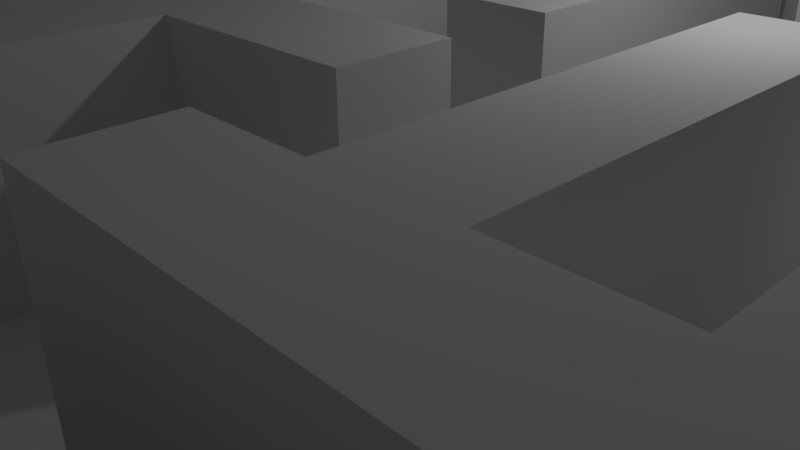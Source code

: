 # Source: Maze.blend  (saved by Blender 2.77.0; exported with 4.5.12 LTS)
import bpy
from mathutils import Matrix  # noqa: F401  (used for matrix-valued properties, if any)

bpy.ops.wm.read_factory_settings(use_empty=True)
scene = bpy.context.scene
scene.name = 'Scene'

# ---- collections
col_collection_1 = bpy.data.collections.new('Collection 1'); scene.collection.children.link(col_collection_1)

# ---- materials (node trees are filled in below, after node groups)
mat_material = bpy.data.materials.new('Material')
mat_material.alpha_threshold = 0.0
mat_material.use_transparent_shadow = False
mat_material.roughness = 0.5
mat_material.line_color = (0.0, 0.0, 0.0, 1.0)

# ---- material node trees

# ---- world
world_world = bpy.data.worlds.new('World'); scene.world = world_world
world_world.color = (0.05088, 0.05088, 0.05088)
world_world.use_sun_shadow = False
world_world.sun_shadow_jitter_overblur = 0.0
world_world.cycles.sampling_method = 'MANUAL'

# ---- cameras
cam_camera = bpy.data.cameras.new('Camera')
cam_camera.clip_end = 100.0
cam_camera.lens = 35.0
cam_camera.sensor_width = 32.0
cam_camera.sensor_height = 18.0
cam_camera.ortho_scale = 7.314
cam_camera.dof.focus_distance = 0.0
cam_camera.dof.aperture_fstop = 128.0

# ---- lights
light_lamp = bpy.data.lights.new('Lamp', 'POINT')
light_lamp.transmission_factor = 0.0
light_lamp.cutoff_distance = 30.0
light_lamp.energy = 100.0
light_lamp.shadow_buffer_clip_start = 1.001
light_lamp.shadow_soft_size = 0.1
light_lamp.shadow_maximum_resolution = 0.006
light_lamp.use_absolute_resolution = True

# ---- meshes
me_cube = bpy.data.meshes.new('Cube')
me_cube.from_pydata([(1.0, 1.0, -1.0), (1.0, -1.0, -1.0), (-1.0, -1.0, -1.0), (-1.0, 1.0, -1.0), (1.0, 1.0, 1.0), (1.0, -1.0, 1.0), (-1.0, -1.0, 1.0), (-1.0, 1.0, 1.0), (1.0, -5.96e-08, -1.0), (1.788e-07, 1.0, -1.0), (1.0, 1.0, 0.0), (0.0, -1.0, -1.0), (1.0, -1.0, 0.0), (-1.0, 2.98e-07, -1.0), (-1.0, -1.0, 0.0), (-1.0, 1.0, 0.0), (1.0, -5.364e-07, 1.0), (2.384e-07, 1.0, 1.0), (-5.364e-07, -1.0, 1.0), (-1.0, 1.788e-07, 1.0), (2.384e-07, 1.0, 0.0), (-1.0, 2.384e-07, 0.0), (-2.98e-07, -1.0, 0.0), (1.0, -2.98e-07, 0.0), (-1.49e-07, -1.788e-07, 1.0), (5.96e-08, 1.192e-07, -1.0), (1.0, -0.5, -1.0), (-0.5, 1.0, -1.0), (1.0, 1.0, 0.5), (-0.5, -1.0, -1.0), (1.0, -1.0, 0.5), (-1.0, 0.5, -1.0), (-1.0, -1.0, 0.5), (-1.0, 1.0, 0.5), (1.0, -0.5, 1.0), (-0.5, 1.0, 1.0), (-0.5, -1.0, 1.0), (-1.0, 0.5, 1.0), (1.0, 0.5, -1.0), (0.5, 1.0, -1.0), (1.0, 1.0, -0.5), (0.5, -1.0, -1.0), (1.0, -1.0, -0.5), (-1.0, -0.5, -1.0), (-1.0, -1.0, -0.5), (-1.0, 1.0, -0.5), (1.0, 0.5, 1.0), (0.5, 1.0, 1.0), (0.5, -1.0, 1.0), (-1.0, -0.5, 1.0), (-0.5, 1.0, 0.0), (0.5, 1.0, 0.0), (2.384e-07, 1.0, 0.5), (2.086e-07, 1.0, -0.5), (-1.0, 0.5, 0.0), (-1.0, -0.5, 0.0), (-1.0, 2.682e-07, -0.5), (-1.0, 2.086e-07, 0.5), (-0.5, -1.0, 0.0), (0.5, -1.0, 0.0), (-1.49e-07, -1.0, -0.5), (-4.172e-07, -1.0, 0.5), (1.0, -0.5, 0.0), (1.0, 0.5, 0.0), (1.0, -1.788e-07, -0.5), (1.0, -4.172e-07, 0.5), (-3.427e-07, -0.5, 1.0), (4.47e-08, 0.5, 1.0), (0.5, -3.576e-07, 1.0), (-0.5, 0.0, 1.0), (-0.5, 2.086e-07, -1.0), (0.5, 2.98e-08, -1.0), (1.192e-07, 0.5, -1.0), (2.98e-08, -0.5, -1.0), (0.5, -0.5, -1.0), (0.5, 0.5, -1.0), (-0.5, 0.5, -1.0), (-0.5, 0.5, 1.0), (0.5, 0.5, 1.0), (0.5, -0.5, 1.0), (1.0, 0.5, 0.5), (1.0, 0.5, -0.5), (1.0, -0.5, -0.5), (0.5, -1.0, 0.5), (0.5, -1.0, -0.5), (-0.5, -1.0, -0.5), (-1.0, -0.5, 0.5), (-1.0, -0.5, -0.5), (-1.0, 0.5, -0.5), (0.5, 1.0, -0.5), (0.5, 1.0, 0.5), (-0.5, 1.0, 0.5), (-0.5, 1.0, -0.5), (-1.0, 0.5, 0.5), (-0.5, -1.0, 0.5), (1.0, -0.5, 0.5), (-0.5, -0.5, 1.0), (-0.5, -0.5, -1.0), (1.0, -0.75, -1.0), (-0.75, 1.0, -1.0), (1.0, 1.0, 0.75), (-0.75, -1.0, -1.0), (1.0, -1.0, 0.75), (-1.0, 0.75, -1.0), (-1.0, -1.0, 0.75), (-1.0, 1.0, 0.75), (1.0, -0.75, 1.0), (-0.75, 1.0, 1.0), (-0.75, -1.0, 1.0), (-1.0, 0.75, 1.0), (1.0, 0.25, -1.0), (0.25, 1.0, -1.0), (1.0, 1.0, -0.25), (0.25, -1.0, -1.0), (1.0, -1.0, -0.25), (-1.0, -0.25, -1.0), (-1.0, -1.0, -0.25), (-1.0, 1.0, -0.25), (1.0, 0.25, 1.0), (0.25, 1.0, 1.0), (0.25, -1.0, 1.0), (-1.0, -0.25, 1.0), (-0.75, 1.0, 0.0), (0.25, 1.0, 0.0), (2.384e-07, 1.0, 0.75), (2.235e-07, 1.0, -0.25), (-1.0, 0.75, 0.0), (-1.0, -0.25, 0.0), (-1.0, 2.831e-07, -0.75), (-1.0, 2.235e-07, 0.25), (-0.75, -1.0, 0.0), (0.25, -1.0, 0.0), (-7.451e-08, -1.0, -0.75), (-3.576e-07, -1.0, 0.25), (1.0, -0.75, 0.0), (1.0, 0.25, 0.0), (1.0, -1.192e-07, -0.75), (1.0, -3.576e-07, 0.25), (-4.396e-07, -0.75, 1.0), (-5.215e-08, 0.25, 1.0), (0.75, -4.47e-07, 1.0), (-0.25, -8.941e-08, 1.0), (-0.75, 2.533e-07, -1.0), (0.25, 7.451e-08, -1.0), (1.49e-07, 0.75, -1.0), (4.47e-08, -0.25, -1.0), (1.0, -0.25, -1.0), (-0.25, 1.0, -1.0), (1.0, 1.0, 0.25), (-0.25, -1.0, -1.0), (1.0, -1.0, 0.25), (-1.0, 0.25, -1.0), (-1.0, -1.0, 0.25), (-1.0, 1.0, 0.25), (1.0, -0.25, 1.0), (-0.25, 1.0, 1.0), (-0.25, -1.0, 1.0), (-1.0, 0.25, 1.0), (1.0, 0.75, -1.0), (0.75, 1.0, -1.0), (1.0, 1.0, -0.75), (0.75, -1.0, -1.0), (1.0, -1.0, -0.75), (-1.0, -0.75, -1.0), (-1.0, -1.0, -0.75), (-1.0, 1.0, -0.75), (1.0, 0.75, 1.0), (0.75, 1.0, 1.0), (0.75, -1.0, 1.0), (-1.0, -0.75, 1.0), (-0.25, 1.0, 0.0), (0.75, 1.0, 0.0), (2.384e-07, 1.0, 0.25), (1.937e-07, 1.0, -0.75), (-1.0, 0.25, 0.0), (-1.0, -0.75, 0.0), (-1.0, 2.533e-07, -0.25), (-1.0, 1.937e-07, 0.75), (-0.25, -1.0, 0.0), (0.75, -1.0, 0.0), (-2.235e-07, -1.0, -0.25), (-4.768e-07, -1.0, 0.75), (1.0, -0.25, 0.0), (1.0, 0.75, 0.0), (1.0, -2.384e-07, -0.25), (1.0, -4.768e-07, 0.75), (-2.459e-07, -0.25, 1.0), (1.416e-07, 0.75, 1.0), (0.25, -2.682e-07, 1.0), (-0.75, 8.941e-08, 1.0), (-0.25, 1.639e-07, -1.0), (0.75, -1.49e-08, -1.0), (8.941e-08, 0.25, -1.0), (1.49e-08, -0.75, -1.0), (0.25, -0.5, -1.0), (0.75, -0.5, -1.0), (0.5, -0.25, -1.0), (0.5, -0.75, -1.0), (0.25, 0.5, -1.0), (0.75, 0.5, -1.0), (0.5, 0.75, -1.0), (0.5, 0.25, -1.0), (-0.75, 0.5, -1.0), (-0.25, 0.5, -1.0), (-0.5, 0.75, -1.0), (-0.5, 0.25, -1.0), (-0.5, 0.25, 1.0), (-0.5, 0.75, 1.0), (-0.25, 0.5, 1.0), (-0.75, 0.5, 1.0), (0.5, 0.25, 1.0), (0.5, 0.75, 1.0), (0.75, 0.5, 1.0), (0.25, 0.5, 1.0), (0.5, -0.75, 1.0), (0.5, -0.25, 1.0), (0.75, -0.5, 1.0), (0.25, -0.5, 1.0), (1.0, 0.25, 0.5), (1.0, 0.75, 0.5), (1.0, 0.5, 0.25), (1.0, 0.5, 0.75), (1.0, 0.25, -0.5), (1.0, 0.75, -0.5), (1.0, 0.5, -0.75), (1.0, 0.5, -0.25), (1.0, -0.75, -0.5), (1.0, -0.25, -0.5), (1.0, -0.5, -0.75), (1.0, -0.5, -0.25), (0.25, -1.0, 0.5), (0.75, -1.0, 0.5), (0.5, -1.0, 0.25), (0.5, -1.0, 0.75), (0.25, -1.0, -0.5), (0.75, -1.0, -0.5), (0.5, -1.0, -0.75), (0.5, -1.0, -0.25), (-0.75, -1.0, -0.5), (-0.25, -1.0, -0.5), (-0.5, -1.0, -0.75), (-0.5, -1.0, -0.25), (-1.0, -0.25, 0.5), (-1.0, -0.75, 0.5), (-1.0, -0.5, 0.25), (-1.0, -0.5, 0.75), (-1.0, -0.25, -0.5), (-1.0, -0.75, -0.5), (-1.0, -0.5, -0.75), (-1.0, -0.5, -0.25), (-1.0, 0.75, -0.5), (-1.0, 0.25, -0.5), (-1.0, 0.5, -0.75), (-1.0, 0.5, -0.25), (0.25, 1.0, -0.5), (0.75, 1.0, -0.5), (0.5, 1.0, -0.25), (0.5, 1.0, -0.75), (0.25, 1.0, 0.5), (0.75, 1.0, 0.5), (0.5, 1.0, 0.75), (0.5, 1.0, 0.25), (-0.75, 1.0, 0.5), (-0.25, 1.0, 0.5), (-0.5, 1.0, 0.75), (-0.5, 1.0, 0.25), (-0.75, 1.0, -0.5), (-0.25, 1.0, -0.5), (-0.5, 1.0, -0.25), (-0.5, 1.0, -0.75), (-1.0, 0.75, 0.5), (-1.0, 0.25, 0.5), (-1.0, 0.5, 0.25), (-1.0, 0.5, 0.75), (-0.75, -1.0, 0.5), (-0.25, -1.0, 0.5), (-0.5, -1.0, 0.25), (-0.5, -1.0, 0.75), (1.0, -0.75, 0.5), (1.0, -0.25, 0.5), (1.0, -0.5, 0.25), (1.0, -0.5, 0.75), (-0.5, -0.75, 1.0), (-0.25, -0.5, 1.0), (-0.75, -0.5, 1.0), (-0.75, -0.5, -1.0), (-0.25, -0.5, -1.0), (-0.5, -0.25, -1.0), (-0.5, -0.75, -1.0), (-0.25, -0.75, -1.0), (-0.25, -0.25, -1.0), (-0.75, -0.25, -1.0), (-0.25, -0.25, 1.0), (-0.25, -0.75, 1.0), (1.0, -0.25, 0.75), (1.0, -0.25, 0.25), (1.0, -0.75, 0.25), (-0.25, -1.0, 0.75), (-0.25, -1.0, 0.25), (-0.75, -1.0, 0.25), (-1.0, 0.25, 0.75), (-1.0, 0.25, 0.25), (-1.0, 0.75, 0.25), (-0.25, 1.0, -0.75), (-0.25, 1.0, -0.25), (-0.75, 1.0, -0.25), (-0.25, 1.0, 0.25), (-0.25, 1.0, 0.75), (-0.75, 1.0, 0.75), (0.75, 1.0, 0.25), (0.75, 1.0, 0.75), (0.25, 1.0, 0.75), (0.75, 1.0, -0.75), (0.75, 1.0, -0.25), (0.25, 1.0, -0.25), (-1.0, 0.25, -0.25), (-1.0, 0.25, -0.75), (-1.0, 0.75, -0.75), (-1.0, -0.75, -0.25), (-1.0, -0.75, -0.75), (-1.0, -0.25, -0.75), (-1.0, -0.75, 0.75), (-1.0, -0.75, 0.25), (-1.0, -0.25, 0.25), (-0.25, -1.0, -0.25), (-0.25, -1.0, -0.75), (-0.75, -1.0, -0.75), (0.75, -1.0, -0.25), (0.75, -1.0, -0.75), (0.25, -1.0, -0.75), (0.75, -1.0, 0.75), (0.75, -1.0, 0.25), (0.25, -1.0, 0.25), (1.0, -0.25, -0.25), (1.0, -0.25, -0.75), (1.0, -0.75, -0.75), (1.0, 0.75, -0.25), (1.0, 0.75, -0.75), (1.0, 0.25, -0.75), (1.0, 0.75, 0.75), (1.0, 0.75, 0.25), (1.0, 0.25, 0.25), (0.25, -0.25, 1.0), (0.75, -0.25, 1.0), (0.75, -0.75, 1.0), (0.25, 0.75, 1.0), (0.75, 0.75, 1.0), (0.75, 0.25, 1.0), (-0.75, 0.75, 1.0), (-0.25, 0.75, 1.0), (-0.25, 0.25, 1.0), (-0.25, 0.25, -1.0), (-0.25, 0.75, -1.0), (-0.75, 0.75, -1.0), (0.75, 0.25, -1.0), (0.75, 0.75, -1.0), (0.25, 0.75, -1.0), (0.75, -0.75, -1.0), (0.75, -0.25, -1.0), (0.25, -0.25, -1.0), (0.25, -0.75, -1.0), (0.25, 0.25, -1.0), (-0.75, 0.25, -1.0), (-0.75, 0.25, 1.0), (0.25, 0.25, 1.0), (0.25, -0.75, 1.0), (1.0, 0.25, 0.75), (1.0, 0.25, -0.25), (1.0, -0.75, -0.25), (0.25, -1.0, 0.75), (0.25, -1.0, -0.25), (-0.75, -1.0, -0.25), (-1.0, -0.25, 0.75), (-1.0, -0.25, -0.25), (-1.0, 0.75, -0.25), (0.25, 1.0, -0.75), (0.25, 1.0, 0.25), (-0.75, 1.0, 0.25), (-0.75, 1.0, -0.75), (-1.0, 0.75, 0.75), (-0.75, -1.0, 0.75), (1.0, -0.75, 0.75), (-0.75, -0.75, 1.0), (-0.75, -0.75, -1.0), (1.0, -0.875, -1.0), (-0.875, 1.0, -1.0), (1.0, 1.0, 0.875), (-0.875, -1.0, -1.0), (1.0, -1.0, 0.875), (-1.0, 0.875, -1.0), (-1.0, -1.0, 0.875), (-1.0, 1.0, 0.875), (1.0, -0.875, 1.0), (-0.875, 1.0, 1.0), (-0.875, -1.0, 1.0), (-1.0, 0.875, 1.0), (1.0, 0.125, -1.0), (0.125, 1.0, -1.0), (1.0, 1.0, -0.125), (0.125, -1.0, -1.0), (1.0, -1.0, -0.125), (-1.0, -0.125, -1.0), (-1.0, -1.0, -0.125), (-1.0, 1.0, -0.125), (1.0, 0.125, 1.0), (0.125, 1.0, 1.0), (0.125, -1.0, 1.0), (-1.0, -0.125, 1.0), (-0.875, 1.0, 0.0), (0.125, 1.0, 0.0), (2.384e-07, 1.0, 0.875), (2.31e-07, 1.0, -0.125), (-1.0, 0.875, 0.0), (-1.0, -0.125, 0.0), (-1.0, 2.906e-07, -0.875), (-1.0, 2.31e-07, 0.125), (-0.875, -1.0, 0.0), (0.125, -1.0, 0.0), (-3.725e-08, -1.0, -0.875), (-3.278e-07, -1.0, 0.125), (1.0, -0.875, 0.0), (1.0, 0.125, 0.0), (1.0, -8.941e-08, -0.875), (1.0, -3.278e-07, 0.125), (-4.88e-07, -0.875, 1.0), (-1.006e-07, 0.125, 1.0), (0.875, -4.917e-07, 1.0), (-0.125, -1.341e-07, 1.0), (-0.875, 2.757e-07, -1.0), (0.125, 9.686e-08, -1.0), (1.639e-07, 0.875, -1.0), (5.215e-08, -0.125, -1.0), (1.0, -0.375, -1.0), (-0.375, 1.0, -1.0), (1.0, 1.0, 0.375), (-0.375, -1.0, -1.0), (1.0, -1.0, 0.375), (-1.0, 0.375, -1.0), (-1.0, -1.0, 0.375), (-1.0, 1.0, 0.375), (1.0, -0.375, 1.0), (-0.375, 1.0, 1.0), (-0.375, -1.0, 1.0), (-1.0, 0.375, 1.0), (1.0, 0.625, -1.0), (0.625, 1.0, -1.0), (1.0, 1.0, -0.625), (0.625, -1.0, -1.0), (1.0, -1.0, -0.625), (-1.0, -0.625, -1.0), (-1.0, -1.0, -0.625), (-1.0, 1.0, -0.625), (1.0, 0.625, 1.0), (0.625, 1.0, 1.0), (0.625, -1.0, 1.0), (-1.0, -0.625, 1.0), (-0.375, 1.0, 0.0), (0.625, 1.0, 0.0), (2.384e-07, 1.0, 0.375), (2.012e-07, 1.0, -0.625), (-1.0, 0.375, 0.0), (-1.0, -0.625, 0.0), (-1.0, 2.608e-07, -0.375), (-1.0, 2.012e-07, 0.625), (-0.375, -1.0, 0.0), (0.625, -1.0, 0.0), (-1.863e-07, -1.0, -0.375), (-4.47e-07, -1.0, 0.625), (1.0, -0.375, 0.0), (1.0, 0.625, 0.0), (1.0, -2.086e-07, -0.375), (1.0, -4.47e-07, 0.625), (-2.943e-07, -0.375, 1.0), (9.313e-08, 0.625, 1.0), (0.375, -3.129e-07, 1.0), (-0.625, 4.47e-08, 1.0), (-0.375, 1.863e-07, -1.0), (0.625, 7.451e-09, -1.0), (1.043e-07, 0.375, -1.0), (2.235e-08, -0.625, -1.0), (0.125, -0.5, -1.0), (0.625, -0.5, -1.0), (0.5, -0.125, -1.0), (0.5, -0.625, -1.0), (0.125, 0.5, -1.0), (0.625, 0.5, -1.0), (0.5, 0.875, -1.0), (0.5, 0.375, -1.0), (-0.875, 0.5, -1.0), (-0.375, 0.5, -1.0), (-0.5, 0.875, -1.0), (-0.5, 0.375, -1.0), (-0.5, 0.125, 1.0), (-0.5, 0.625, 1.0), (-0.125, 0.5, 1.0), (-0.625, 0.5, 1.0), (0.5, 0.125, 1.0), (0.5, 0.625, 1.0), (0.875, 0.5, 1.0), (0.375, 0.5, 1.0), (0.5, -0.875, 1.0), (0.5, -0.375, 1.0), (0.875, -0.5, 1.0), (0.375, -0.5, 1.0), (1.0, 0.125, 0.5), (1.0, 0.625, 0.5), (1.0, 0.5, 0.125), (1.0, 0.5, 0.625), (1.0, 0.125, -0.5), (1.0, 0.625, -0.5), (1.0, 0.5, -0.875), (1.0, 0.5, -0.375), (1.0, -0.875, -0.5), (1.0, -0.375, -0.5), (1.0, -0.5, -0.875), (1.0, -0.5, -0.375), (0.125, -1.0, 0.5), (0.625, -1.0, 0.5), (0.5, -1.0, 0.125), (0.5, -1.0, 0.625), (0.125, -1.0, -0.5), (0.625, -1.0, -0.5), (0.5, -1.0, -0.875), (0.5, -1.0, -0.375), (-0.875, -1.0, -0.5), (-0.375, -1.0, -0.5), (-0.5, -1.0, -0.875), (-0.5, -1.0, -0.375), (-1.0, -0.125, 0.5), (-1.0, -0.625, 0.5), (-1.0, -0.5, 0.125), (-1.0, -0.5, 0.625), (-1.0, -0.125, -0.5), (-1.0, -0.625, -0.5), (-1.0, -0.5, -0.875), (-1.0, -0.5, -0.375), (-1.0, 0.875, -0.5), (-1.0, 0.375, -0.5), (-1.0, 0.5, -0.875), (-1.0, 0.5, -0.375), (0.125, 1.0, -0.5), (0.625, 1.0, -0.5), (0.5, 1.0, -0.125), (0.5, 1.0, -0.625), (0.125, 1.0, 0.5), (0.625, 1.0, 0.5), (0.5, 1.0, 0.875), (0.5, 1.0, 0.375), (-0.875, 1.0, 0.5), (-0.375, 1.0, 0.5), (-0.5, 1.0, 0.875), (-0.5, 1.0, 0.375), (-0.875, 1.0, -0.5), (-0.375, 1.0, -0.5), (-0.5, 1.0, -0.125), (-0.5, 1.0, -0.625), (-1.0, 0.875, 0.5), (-1.0, 0.375, 0.5), (-1.0, 0.5, 0.125), (-1.0, 0.5, 0.625), (-0.875, -1.0, 0.5), (-0.375, -1.0, 0.5), (-0.5, -1.0, 0.125), (-0.5, -1.0, 0.625), (1.0, -0.875, 0.5), (1.0, -0.375, 0.5), (1.0, -0.5, 0.125), (1.0, -0.5, 0.625), (-0.5, -0.875, 1.0), (-0.5, -0.375, 1.0), (-0.125, -0.5, 1.0), (-0.625, -0.5, 1.0), (-0.875, -0.5, -1.0), (-0.375, -0.5, -1.0), (-0.5, -0.125, -1.0), (-0.5, -0.625, -1.0), (1.0, -0.625, -1.0), (-0.625, 1.0, -1.0), (1.0, 1.0, 0.625), (-0.625, -1.0, -1.0), (1.0, -1.0, 0.625), (-1.0, 0.625, -1.0), (-1.0, -1.0, 0.625), (-1.0, 1.0, 0.625), (1.0, -0.625, 1.0), (-0.625, 1.0, 1.0), (-0.625, -1.0, 1.0), (-1.0, 0.625, 1.0), (1.0, 0.375, -1.0), (0.375, 1.0, -1.0), (1.0, 1.0, -0.375), (0.375, -1.0, -1.0), (1.0, -1.0, -0.375), (-1.0, -0.375, -1.0), (-1.0, -1.0, -0.375), (-1.0, 1.0, -0.375), (1.0, 0.375, 1.0), (0.375, 1.0, 1.0), (0.375, -1.0, 1.0), (-1.0, -0.375, 1.0), (-0.625, 1.0, 0.0), (0.375, 1.0, 0.0), (2.384e-07, 1.0, 0.625), (2.161e-07, 1.0, -0.375), (-1.0, 0.625, 0.0), (-1.0, -0.375, 0.0), (-1.0, 2.757e-07, -0.625), (-1.0, 2.161e-07, 0.375), (-0.625, -1.0, 0.0), (0.375, -1.0, 0.0), (-1.118e-07, -1.0, -0.625), (-3.874e-07, -1.0, 0.375), (1.0, -0.625, 0.0), (1.0, 0.375, 0.0), (1.0, -1.49e-07, -0.625), (1.0, -3.874e-07, 0.375), (-3.912e-07, -0.625, 1.0), (-3.725e-09, 0.375, 1.0), (0.625, -4.023e-07, 1.0), (-0.375, -4.47e-08, 1.0), (-0.625, 2.31e-07, -1.0), (0.375, 5.215e-08, -1.0), (1.341e-07, 0.625, -1.0), (3.725e-08, -0.375, -1.0), (1.0, -0.125, -1.0), (-0.125, 1.0, -1.0), (1.0, 1.0, 0.125), (-0.125, -1.0, -1.0), (1.0, -1.0, 0.125), (-1.0, 0.125, -1.0), (-1.0, -1.0, 0.125), (-1.0, 1.0, 0.125), (1.0, -0.125, 1.0), (-0.125, 1.0, 1.0), (-0.125, -1.0, 1.0), (-1.0, 0.125, 1.0), (1.0, 0.875, -1.0), (0.875, 1.0, -1.0), (1.0, 1.0, -0.875), (0.875, -1.0, -1.0), (1.0, -1.0, -0.875), (-1.0, -0.875, -1.0), (-1.0, -1.0, -0.875), (-1.0, 1.0, -0.875), (1.0, 0.875, 1.0), (0.875, 1.0, 1.0), (0.875, -1.0, 1.0), (-1.0, -0.875, 1.0), (-0.125, 1.0, 0.0), (0.875, 1.0, 0.0), (2.384e-07, 1.0, 0.125), (1.863e-07, 1.0, -0.875), (-1.0, 0.125, 0.0), (-1.0, -0.875, 0.0), (-1.0, 2.459e-07, -0.125), (-1.0, 1.863e-07, 0.875), (-0.125, -1.0, 0.0), (0.875, -1.0, 0.0), (-2.608e-07, -1.0, -0.125), (-5.066e-07, -1.0, 0.875), (1.0, -0.125, 0.0), (1.0, 0.875, 0.0), (1.0, -2.682e-07, -0.125), (1.0, -5.066e-07, 0.875), (-1.974e-07, -0.125, 1.0), (1.9e-07, 0.875, 1.0), (0.125, -2.235e-07, 1.0), (-0.125, 1.416e-07, -1.0), (0.875, -3.725e-08, -1.0), (7.451e-08, 0.125, -1.0), (7.451e-09, -0.875, -1.0), (0.375, -0.5, -1.0), (0.875, -0.5, -1.0), (0.5, -0.375, -1.0), (0.5, -0.875, -1.0), (0.375, 0.5, -1.0), (0.875, 0.5, -1.0), (0.5, 0.625, -1.0), (0.5, 0.125, -1.0), (-0.625, 0.5, -1.0), (-0.125, 0.5, -1.0), (-0.5, 0.625, -1.0), (-0.5, 0.125, -1.0), (-0.5, 0.375, 1.0), (-0.5, 0.875, 1.0), (-0.375, 0.5, 1.0), (-0.875, 0.5, 1.0), (0.5, 0.375, 1.0), (0.5, 0.875, 1.0), (0.625, 0.5, 1.0), (0.125, 0.5, 1.0), (0.5, -0.625, 1.0), (0.5, -0.125, 1.0), (0.625, -0.5, 1.0), (0.125, -0.5, 1.0), (1.0, 0.375, 0.5), (1.0, 0.875, 0.5), (1.0, 0.5, 0.375), (1.0, 0.5, 0.875), (1.0, 0.375, -0.5), (1.0, 0.875, -0.5), (1.0, 0.5, -0.625), (1.0, 0.5, -0.125), (1.0, -0.625, -0.5), (1.0, -0.125, -0.5), (1.0, -0.5, -0.625), (1.0, -0.5, -0.125), (0.375, -1.0, 0.5), (0.875, -1.0, 0.5), (0.5, -1.0, 0.375), (0.5, -1.0, 0.875), (0.375, -1.0, -0.5), (0.875, -1.0, -0.5), (0.5, -1.0, -0.625), (0.5, -1.0, -0.125), (-0.625, -1.0, -0.5), (-0.125, -1.0, -0.5), (-0.5, -1.0, -0.625), (-0.5, -1.0, -0.125), (-1.0, -0.375, 0.5), (-1.0, -0.875, 0.5), (-1.0, -0.5, 0.375), (-1.0, -0.5, 0.875), (-1.0, -0.375, -0.5), (-1.0, -0.875, -0.5), (-1.0, -0.5, -0.625), (-1.0, -0.5, -0.125), (-1.0, 0.625, -0.5), (-1.0, 0.125, -0.5), (-1.0, 0.5, -0.625), (-1.0, 0.5, -0.125), (0.375, 1.0, -0.5), (0.875, 1.0, -0.5), (0.5, 1.0, -0.375), (0.5, 1.0, -0.875), (0.375, 1.0, 0.5), (0.875, 1.0, 0.5), (0.5, 1.0, 0.625), (0.5, 1.0, 0.125), (-0.625, 1.0, 0.5), (-0.125, 1.0, 0.5), (-0.5, 1.0, 0.625), (-0.5, 1.0, 0.125), (-0.625, 1.0, -0.5), (-0.125, 1.0, -0.5), (-0.5, 1.0, -0.375), (-0.5, 1.0, -0.875), (-1.0, 0.625, 0.5), (-1.0, 0.125, 0.5), (-1.0, 0.5, 0.375), (-1.0, 0.5, 0.875), (-0.625, -1.0, 0.5), (-0.125, -1.0, 0.5), (-0.5, -1.0, 0.375), (-0.5, -1.0, 0.875), (1.0, -0.625, 0.5), (1.0, -0.125, 0.5), (1.0, -0.5, 0.375), (1.0, -0.5, 0.875), (-0.5, -0.625, 1.0), (-0.5, -0.125, 1.0), (-0.375, -0.5, 1.0), (-0.875, -0.5, 1.0), (-0.625, -0.5, -1.0), (-0.125, -0.5, -1.0), (-0.5, -0.375, -1.0), (-0.5, -0.875, -1.0), (-0.375, -0.75, -1.0), (-0.125, -0.75, -1.0), (-0.25, -0.625, -1.0), (-0.25, -0.875, -1.0), (-0.375, -0.25, -1.0), (-0.125, -0.25, -1.0), (-0.25, -0.125, -1.0), (-0.25, -0.375, -1.0), (-0.875, -0.25, -1.0), (-0.625, -0.25, -1.0), (-0.75, -0.125, -1.0), (-0.75, -0.375, -1.0), (-0.75, -0.375, 1.0), (-0.75, -0.125, 1.0), (-0.25, -0.375, 1.0), (-0.25, -0.125, 1.0), (-0.125, -0.25, 1.0), (-0.25, -0.875, 1.0), (-0.25, -0.625, 1.0), (-0.125, -0.75, 1.0), (-0.375, -0.75, 1.0), (1.0, -0.375, 0.75), (1.0, -0.125, 0.75), (1.0, -0.25, 0.625), (1.0, -0.25, 0.875), (1.0, -0.375, 0.25), (1.0, -0.125, 0.25), (1.0, -0.25, 0.125), (1.0, -0.25, 0.375), (1.0, -0.875, 0.25), (1.0, -0.625, 0.25), (1.0, -0.75, 0.125), (1.0, -0.75, 0.375), (-0.375, -1.0, 0.75), (-0.125, -1.0, 0.75), (-0.25, -1.0, 0.625), (-0.25, -1.0, 0.875), (-0.375, -1.0, 0.25), (-0.125, -1.0, 0.25), (-0.25, -1.0, 0.125), (-0.25, -1.0, 0.375), (-0.875, -1.0, 0.25), (-0.625, -1.0, 0.25), (-0.75, -1.0, 0.125), (-0.75, -1.0, 0.375), (-1.0, 0.375, 0.75), (-1.0, 0.125, 0.75), (-1.0, 0.25, 0.625), (-1.0, 0.25, 0.875), (-1.0, 0.375, 0.25), (-1.0, 0.125, 0.25), (-1.0, 0.25, 0.125), (-1.0, 0.25, 0.375), (-1.0, 0.875, 0.25), (-1.0, 0.625, 0.25), (-1.0, 0.75, 0.125), (-1.0, 0.75, 0.375), (-0.375, 1.0, -0.75), (-0.125, 1.0, -0.75), (-0.25, 1.0, -0.625), (-0.25, 1.0, -0.875), (-0.375, 1.0, -0.25), (-0.125, 1.0, -0.25), (-0.25, 1.0, -0.125), (-0.25, 1.0, -0.375), (-0.875, 1.0, -0.25), (-0.625, 1.0, -0.25), (-0.75, 1.0, -0.125), (-0.75, 1.0, -0.375), (-0.375, 1.0, 0.25), (-0.125, 1.0, 0.25), (-0.25, 1.0, 0.375), (-0.25, 1.0, 0.125), (-0.375, 1.0, 0.75), (-0.125, 1.0, 0.75), (-0.25, 1.0, 0.875), (-0.25, 1.0, 0.625), (-0.875, 1.0, 0.75), (-0.625, 1.0, 0.75), (-0.75, 1.0, 0.875), (-0.75, 1.0, 0.625), (0.625, 1.0, 0.25), (0.875, 1.0, 0.25), (0.75, 1.0, 0.375), (0.75, 1.0, 0.125), (0.625, 1.0, 0.75), (0.875, 1.0, 0.75), (0.75, 1.0, 0.875), (0.75, 1.0, 0.625), (0.125, 1.0, 0.75), (0.375, 1.0, 0.75), (0.25, 1.0, 0.875), (0.25, 1.0, 0.625), (0.625, 1.0, -0.75), (0.875, 1.0, -0.75), (0.75, 1.0, -0.625), (0.75, 1.0, -0.875), (0.625, 1.0, -0.25), (0.875, 1.0, -0.25), (0.75, 1.0, -0.125), (0.75, 1.0, -0.375), (0.125, 1.0, -0.25), (0.375, 1.0, -0.25), (0.25, 1.0, -0.125), (0.25, 1.0, -0.375), (-1.0, 0.375, -0.25), (-1.0, 0.125, -0.25), (-1.0, 0.25, -0.375), (-1.0, 0.25, -0.125), (-1.0, 0.375, -0.75), (-1.0, 0.125, -0.75), (-1.0, 0.25, -0.875), (-1.0, 0.25, -0.625), (-1.0, 0.875, -0.75), (-1.0, 0.625, -0.75), (-1.0, 0.75, -0.875), (-1.0, 0.75, -0.625), (-1.0, -0.625, -0.25), (-1.0, -0.875, -0.25), (-1.0, -0.75, -0.375), (-1.0, -0.75, -0.125), (-1.0, -0.625, -0.75), (-1.0, -0.875, -0.75), (-1.0, -0.75, -0.875), (-1.0, -0.75, -0.625), (-1.0, -0.125, -0.75), (-1.0, -0.375, -0.75), (-1.0, -0.25, -0.875), (-1.0, -0.25, -0.625), (-1.0, -0.625, 0.75), (-1.0, -0.875, 0.75), (-1.0, -0.75, 0.625), (-1.0, -0.75, 0.875), (-1.0, -0.625, 0.25), (-1.0, -0.875, 0.25), (-1.0, -0.75, 0.125), (-1.0, -0.75, 0.375), (-1.0, -0.125, 0.25), (-1.0, -0.375, 0.25), (-1.0, -0.25, 0.125), (-1.0, -0.25, 0.375), (-0.375, -1.0, -0.25), (-0.125, -1.0, -0.25), (-0.25, -1.0, -0.375), (-0.25, -1.0, -0.125), (-0.375, -1.0, -0.75), (-0.125, -1.0, -0.75), (-0.25, -1.0, -0.875), (-0.25, -1.0, -0.625), (-0.875, -1.0, -0.75), (-0.625, -1.0, -0.75), (-0.75, -1.0, -0.875), (-0.75, -1.0, -0.625), (0.625, -1.0, -0.25), (0.875, -1.0, -0.25), (0.75, -1.0, -0.375), (0.75, -1.0, -0.125), (0.625, -1.0, -0.75), (0.875, -1.0, -0.75), (0.75, -1.0, -0.875), (0.75, -1.0, -0.625), (0.125, -1.0, -0.75), (0.375, -1.0, -0.75), (0.25, -1.0, -0.875), (0.25, -1.0, -0.625), (0.625, -1.0, 0.75), (0.875, -1.0, 0.75), (0.75, -1.0, 0.625), (0.75, -1.0, 0.875), (0.625, -1.0, 0.25), (0.875, -1.0, 0.25), (0.75, -1.0, 0.125), (0.75, -1.0, 0.375), (0.125, -1.0, 0.25), (0.375, -1.0, 0.25), (0.25, -1.0, 0.125), (0.25, -1.0, 0.375), (1.0, -0.375, -0.25), (1.0, -0.125, -0.25), (1.0, -0.25, -0.375), (1.0, -0.25, -0.125), (1.0, -0.375, -0.75), (1.0, -0.125, -0.75), (1.0, -0.25, -0.875), (1.0, -0.25, -0.625), (1.0, -0.875, -0.75), (1.0, -0.625, -0.75), (1.0, -0.75, -0.875), (1.0, -0.75, -0.625), (1.0, 0.625, -0.25), (1.0, 0.875, -0.25), (1.0, 0.75, -0.375), (1.0, 0.75, -0.125), (1.0, 0.625, -0.75), (1.0, 0.875, -0.75), (1.0, 0.75, -0.875), (1.0, 0.75, -0.625), (1.0, 0.125, -0.75), (1.0, 0.375, -0.75), (1.0, 0.25, -0.875), (1.0, 0.25, -0.625), (1.0, 0.625, 0.75), (1.0, 0.875, 0.75), (1.0, 0.75, 0.625), (1.0, 0.75, 0.875), (1.0, 0.625, 0.25), (1.0, 0.875, 0.25), (1.0, 0.75, 0.125), (1.0, 0.75, 0.375), (1.0, 0.125, 0.25), (1.0, 0.375, 0.25), (1.0, 0.25, 0.125), (1.0, 0.25, 0.375), (0.25, -0.375, 1.0), (0.25, -0.125, 1.0), (0.375, -0.25, 1.0), (0.125, -0.25, 1.0), (0.75, -0.375, 1.0), (0.75, -0.125, 1.0), (0.875, -0.25, 1.0), (0.625, -0.25, 1.0), (0.75, -0.875, 1.0), (0.75, -0.625, 1.0), (0.875, -0.75, 1.0), (0.625, -0.75, 1.0), (0.25, 0.625, 1.0), (0.25, 0.875, 1.0), (0.375, 0.75, 1.0), (0.125, 0.75, 1.0), (0.75, 0.625, 1.0), (0.75, 0.875, 1.0), (0.875, 0.75, 1.0), (0.625, 0.75, 1.0), (0.75, 0.125, 1.0), (0.75, 0.375, 1.0), (0.875, 0.25, 1.0), (0.625, 0.25, 1.0), (-0.75, 0.625, 1.0), (-0.75, 0.875, 1.0), (-0.625, 0.75, 1.0), (-0.875, 0.75, 1.0), (-0.25, 0.625, 1.0), (-0.25, 0.875, 1.0), (-0.125, 0.75, 1.0), (-0.375, 0.75, 1.0), (-0.25, 0.125, 1.0), (-0.25, 0.375, 1.0), (-0.125, 0.25, 1.0), (-0.375, 0.25, 1.0), (-0.375, 0.25, -1.0), (-0.125, 0.25, -1.0), (-0.25, 0.375, -1.0), (-0.25, 0.125, -1.0), (-0.375, 0.75, -1.0), (-0.125, 0.75, -1.0), (-0.25, 0.875, -1.0), (-0.25, 0.625, -1.0), (-0.875, 0.75, -1.0), (-0.625, 0.75, -1.0), (-0.75, 0.875, -1.0), (-0.75, 0.625, -1.0), (0.625, 0.25, -1.0), (0.875, 0.25, -1.0), (0.75, 0.375, -1.0), (0.75, 0.125, -1.0), (0.625, 0.75, -1.0), (0.875, 0.75, -1.0), (0.75, 0.875, -1.0), (0.75, 0.625, -1.0), (0.125, 0.75, -1.0), (0.375, 0.75, -1.0), (0.25, 0.875, -1.0), (0.25, 0.625, -1.0), (0.625, -0.75, -1.0), (0.875, -0.75, -1.0), (0.75, -0.625, -1.0), (0.75, -0.875, -1.0), (0.625, -0.25, -1.0), (0.875, -0.25, -1.0), (0.75, -0.125, -1.0), (0.75, -0.375, -1.0), (0.125, -0.25, -1.0), (0.375, -0.25, -1.0), (0.25, -0.125, -1.0), (0.25, -0.375, -1.0), (0.125, -0.75, -1.0), (0.375, -0.75, -1.0), (0.25, -0.625, -1.0), (0.25, -0.875, -1.0), (0.125, 0.25, -1.0), (0.375, 0.25, -1.0), (0.25, 0.375, -1.0), (0.25, 0.125, -1.0), (-0.875, 0.25, -1.0), (-0.625, 0.25, -1.0), (-0.75, 0.375, -1.0), (-0.75, 0.125, -1.0), (-0.75, 0.125, 1.0), (-0.75, 0.375, 1.0), (-0.625, 0.25, 1.0), (-0.875, 0.25, 1.0), (0.25, 0.125, 1.0), (0.25, 0.375, 1.0), (0.375, 0.25, 1.0), (0.125, 0.25, 1.0), (0.25, -0.875, 1.0), (0.25, -0.625, 1.0), (0.375, -0.75, 1.0), (0.125, -0.75, 1.0), (1.0, 0.125, 0.75), (1.0, 0.375, 0.75), (1.0, 0.25, 0.625), (1.0, 0.25, 0.875), (1.0, 0.125, -0.25), (1.0, 0.375, -0.25), (1.0, 0.25, -0.375), (1.0, 0.25, -0.125), (1.0, -0.875, -0.25), (1.0, -0.625, -0.25), (1.0, -0.75, -0.375), (1.0, -0.75, -0.125), (0.125, -1.0, 0.75), (0.375, -1.0, 0.75), (0.25, -1.0, 0.625), (0.25, -1.0, 0.875), (0.125, -1.0, -0.25), (0.375, -1.0, -0.25), (0.25, -1.0, -0.375), (0.25, -1.0, -0.125), (-0.875, -1.0, -0.25), (-0.625, -1.0, -0.25), (-0.75, -1.0, -0.375), (-0.75, -1.0, -0.125), (-1.0, -0.125, 0.75), (-1.0, -0.375, 0.75), (-1.0, -0.25, 0.625), (-1.0, -0.25, 0.875), (-1.0, -0.125, -0.25), (-1.0, -0.375, -0.25), (-1.0, -0.25, -0.375), (-1.0, -0.25, -0.125), (-1.0, 0.875, -0.25), (-1.0, 0.625, -0.25), (-1.0, 0.75, -0.375), (-1.0, 0.75, -0.125), (0.125, 1.0, -0.75), (0.375, 1.0, -0.75), (0.25, 1.0, -0.625), (0.25, 1.0, -0.875), (0.125, 1.0, 0.25), (0.375, 1.0, 0.25), (0.25, 1.0, 0.375), (0.25, 1.0, 0.125), (-0.875, 1.0, 0.25), (-0.625, 1.0, 0.25), (-0.75, 1.0, 0.375), (-0.75, 1.0, 0.125), (-0.875, 1.0, -0.75), (-0.625, 1.0, -0.75), (-0.75, 1.0, -0.625), (-0.75, 1.0, -0.875), (-1.0, 0.875, 0.75), (-1.0, 0.625, 0.75), (-1.0, 0.75, 0.625), (-1.0, 0.75, 0.875), (-0.875, -1.0, 0.75), (-0.625, -1.0, 0.75), (-0.75, -1.0, 0.625), (-0.75, -1.0, 0.875), (1.0, -0.875, 0.75), (1.0, -0.625, 0.75), (1.0, -0.75, 0.625), (1.0, -0.75, 0.875), (-0.75, -0.875, 1.0), (-0.75, -0.625, 1.0), (-0.625, -0.75, 1.0), (-0.875, -0.75, 1.0), (-0.875, -0.75, -1.0), (-0.625, -0.75, -1.0), (-0.75, -0.625, -1.0), (-0.75, -0.875, -1.0), (-0.625, -0.875, -1.0), (-0.625, -0.625, -1.0), (-0.875, -0.625, -1.0), (-0.875, -0.625, 1.0), (-0.625, -0.875, 1.0), (1.0, -0.625, 0.875), (1.0, -0.625, 0.625), (1.0, -0.875, 0.625), (-0.625, -1.0, 0.875), (-0.625, -1.0, 0.625), (-0.875, -1.0, 0.625), (-1.0, 0.625, 0.875), (-1.0, 0.625, 0.625), (-1.0, 0.875, 0.625), (-0.625, 1.0, -0.875), (-0.625, 1.0, -0.625), (-0.875, 1.0, -0.625), (-0.625, 1.0, 0.125), (-0.625, 1.0, 0.375), (-0.875, 1.0, 0.375), (0.375, 1.0, 0.125), (0.375, 1.0, 0.375), (0.125, 1.0, 0.375), (0.375, 1.0, -0.875), (0.375, 1.0, -0.625), (0.125, 1.0, -0.625), (-1.0, 0.625, -0.125), (-1.0, 0.625, -0.375), (-1.0, 0.875, -0.375), (-1.0, -0.375, -0.125), (-1.0, -0.375, -0.375), (-1.0, -0.125, -0.375), (-1.0, -0.375, 0.875), (-1.0, -0.375, 0.625), (-1.0, -0.125, 0.625), (-0.625, -1.0, -0.125), (-0.625, -1.0, -0.375), (-0.875, -1.0, -0.375), (0.375, -1.0, -0.125), (0.375, -1.0, -0.375), (0.125, -1.0, -0.375), (0.375, -1.0, 0.875), (0.375, -1.0, 0.625), (0.125, -1.0, 0.625), (1.0, -0.625, -0.125), (1.0, -0.625, -0.375), (1.0, -0.875, -0.375), (1.0, 0.375, -0.125), (1.0, 0.375, -0.375), (1.0, 0.125, -0.375), (1.0, 0.375, 0.875), (1.0, 0.375, 0.625), (1.0, 0.125, 0.625), (0.125, -0.625, 1.0), (0.375, -0.625, 1.0), (0.375, -0.875, 1.0), (0.125, 0.375, 1.0), (0.375, 0.375, 1.0), (0.375, 0.125, 1.0), (-0.875, 0.375, 1.0), (-0.625, 0.375, 1.0), (-0.625, 0.125, 1.0), (-0.625, 0.125, -1.0), (-0.625, 0.375, -1.0), (-0.875, 0.375, -1.0), (0.375, 0.125, -1.0), (0.375, 0.375, -1.0), (0.125, 0.375, -1.0), (0.375, -0.875, -1.0), (0.375, -0.625, -1.0), (0.125, -0.625, -1.0), (0.375, -0.375, -1.0), (0.375, -0.125, -1.0), (0.125, -0.125, -1.0), (0.875, -0.375, -1.0), (0.875, -0.125, -1.0), (0.625, -0.125, -1.0), (0.875, -0.875, -1.0), (0.875, -0.625, -1.0), (0.625, -0.625, -1.0), (0.375, 0.625, -1.0), (0.375, 0.875, -1.0), (0.125, 0.875, -1.0), (0.875, 0.625, -1.0), (0.875, 0.875, -1.0), (0.625, 0.875, -1.0), (0.875, 0.125, -1.0), (0.875, 0.375, -1.0), (0.625, 0.375, -1.0), (-0.625, 0.625, -1.0), (-0.625, 0.875, -1.0), (-0.875, 0.875, -1.0), (-0.125, 0.625, -1.0), (-0.125, 0.875, -1.0), (-0.375, 0.875, -1.0), (-0.125, 0.125, -1.0), (-0.125, 0.375, -1.0), (-0.375, 0.375, -1.0), (-0.375, 0.375, 1.0), (-0.125, 0.375, 1.0), (-0.125, 0.125, 1.0), (-0.375, 0.875, 1.0), (-0.125, 0.875, 1.0), (-0.125, 0.625, 1.0), (-0.875, 0.875, 1.0), (-0.625, 0.875, 1.0), (-0.625, 0.625, 1.0), (0.625, 0.375, 1.0), (0.875, 0.375, 1.0), (0.875, 0.125, 1.0), (0.625, 0.875, 1.0), (0.875, 0.875, 1.0), (0.875, 0.625, 1.0), (0.125, 0.875, 1.0), (0.375, 0.875, 1.0), (0.375, 0.625, 1.0), (0.625, -0.625, 1.0), (0.875, -0.625, 1.0), (0.875, -0.875, 1.0), (0.625, -0.125, 1.0), (0.875, -0.125, 1.0), (0.875, -0.375, 1.0), (0.125, -0.125, 1.0), (0.375, -0.125, 1.0), (0.375, -0.375, 1.0), (1.0, 0.375, 0.375), (1.0, 0.375, 0.125), (1.0, 0.125, 0.125), (1.0, 0.875, 0.375), (1.0, 0.875, 0.125), (1.0, 0.625, 0.125), (1.0, 0.875, 0.875), (1.0, 0.875, 0.625), (1.0, 0.625, 0.625), (1.0, 0.375, -0.625), (1.0, 0.375, -0.875), (1.0, 0.125, -0.875), (1.0, 0.875, -0.625), (1.0, 0.875, -0.875), (1.0, 0.625, -0.875), (1.0, 0.875, -0.125), (1.0, 0.875, -0.375), (1.0, 0.625, -0.375), (1.0, -0.625, -0.625), (1.0, -0.625, -0.875), (1.0, -0.875, -0.875), (1.0, -0.125, -0.625), (1.0, -0.125, -0.875), (1.0, -0.375, -0.875), (1.0, -0.125, -0.125), (1.0, -0.125, -0.375), (1.0, -0.375, -0.375), (0.375, -1.0, 0.375), (0.375, -1.0, 0.125), (0.125, -1.0, 0.125), (0.875, -1.0, 0.375), (0.875, -1.0, 0.125), (0.625, -1.0, 0.125), (0.875, -1.0, 0.875), (0.875, -1.0, 0.625), (0.625, -1.0, 0.625), (0.375, -1.0, -0.625), (0.375, -1.0, -0.875), (0.125, -1.0, -0.875), (0.875, -1.0, -0.625), (0.875, -1.0, -0.875), (0.625, -1.0, -0.875), (0.875, -1.0, -0.125), (0.875, -1.0, -0.375), (0.625, -1.0, -0.375), (-0.625, -1.0, -0.625), (-0.625, -1.0, -0.875), (-0.875, -1.0, -0.875), (-0.125, -1.0, -0.625), (-0.125, -1.0, -0.875), (-0.375, -1.0, -0.875), (-0.125, -1.0, -0.125), (-0.125, -1.0, -0.375), (-0.375, -1.0, -0.375), (-1.0, -0.375, 0.375), (-1.0, -0.375, 0.125), (-1.0, -0.125, 0.125), (-1.0, -0.875, 0.375), (-1.0, -0.875, 0.125), (-1.0, -0.625, 0.125), (-1.0, -0.875, 0.875), (-1.0, -0.875, 0.625), (-1.0, -0.625, 0.625), (-1.0, -0.375, -0.625), (-1.0, -0.375, -0.875), (-1.0, -0.125, -0.875), (-1.0, -0.875, -0.625), (-1.0, -0.875, -0.875), (-1.0, -0.625, -0.875), (-1.0, -0.875, -0.125), (-1.0, -0.875, -0.375), (-1.0, -0.625, -0.375), (-1.0, 0.625, -0.625), (-1.0, 0.625, -0.875), (-1.0, 0.875, -0.875), (-1.0, 0.125, -0.625), (-1.0, 0.125, -0.875), (-1.0, 0.375, -0.875), (-1.0, 0.125, -0.125), (-1.0, 0.125, -0.375), (-1.0, 0.375, -0.375), (0.375, 1.0, -0.375), (0.375, 1.0, -0.125), (0.125, 1.0, -0.125), (0.875, 1.0, -0.375), (0.875, 1.0, -0.125), (0.625, 1.0, -0.125), (0.875, 1.0, -0.875), (0.875, 1.0, -0.625), (0.625, 1.0, -0.625), (0.375, 1.0, 0.625), (0.375, 1.0, 0.875), (0.125, 1.0, 0.875), (0.875, 1.0, 0.625), (0.875, 1.0, 0.875), (0.625, 1.0, 0.875), (0.875, 1.0, 0.125), (0.875, 1.0, 0.375), (0.625, 1.0, 0.375), (-0.625, 1.0, 0.625), (-0.625, 1.0, 0.875), (-0.875, 1.0, 0.875), (-0.125, 1.0, 0.625), (-0.125, 1.0, 0.875), (-0.375, 1.0, 0.875), (-0.125, 1.0, 0.125), (-0.125, 1.0, 0.375), (-0.375, 1.0, 0.375), (-0.625, 1.0, -0.375), (-0.625, 1.0, -0.125), (-0.875, 1.0, -0.125), (-0.125, 1.0, -0.375), (-0.125, 1.0, -0.125), (-0.375, 1.0, -0.125), (-0.125, 1.0, -0.875), (-0.125, 1.0, -0.625), (-0.375, 1.0, -0.625), (-1.0, 0.625, 0.375), (-1.0, 0.625, 0.125), (-1.0, 0.875, 0.125), (-1.0, 0.125, 0.375), (-1.0, 0.125, 0.125), (-1.0, 0.375, 0.125), (-1.0, 0.125, 0.875), (-1.0, 0.125, 0.625), (-1.0, 0.375, 0.625), (-0.625, -1.0, 0.375), (-0.625, -1.0, 0.125), (-0.875, -1.0, 0.125), (-0.125, -1.0, 0.375), (-0.125, -1.0, 0.125), (-0.375, -1.0, 0.125), (-0.125, -1.0, 0.875), (-0.125, -1.0, 0.625), (-0.375, -1.0, 0.625), (1.0, -0.625, 0.375), (1.0, -0.625, 0.125), (1.0, -0.875, 0.125), (1.0, -0.125, 0.375), (1.0, -0.125, 0.125), (1.0, -0.375, 0.125), (1.0, -0.125, 0.875), (1.0, -0.125, 0.625), (1.0, -0.375, 0.625), (-0.375, -0.625, 1.0), (-0.125, -0.625, 1.0), (-0.125, -0.875, 1.0), (-0.375, -0.125, 1.0), (-0.125, -0.125, 1.0), (-0.125, -0.375, 1.0), (-0.625, -0.125, 1.0), (-0.625, -0.375, 1.0), (-0.625, -0.375, -1.0), (-0.625, -0.125, -1.0), (-0.875, -0.125, -1.0), (-0.125, -0.375, -1.0), (-0.125, -0.125, -1.0), (-0.375, -0.125, -1.0), (-0.125, -0.875, -1.0), (-0.125, -0.625, -1.0), (-0.375, -0.625, -1.0), (-0.375, -0.875, -1.0), (-0.375, -0.375, -1.0), (-0.875, -0.375, -1.0), (-0.875, -0.375, 1.0), (-0.375, -0.875, 1.0), (1.0, -0.375, 0.875), (1.0, -0.375, 0.375), (1.0, -0.875, 0.375), (-0.375, -1.0, 0.875), (-0.375, -1.0, 0.375), (-0.875, -1.0, 0.375), (-1.0, 0.375, 0.875), (-1.0, 0.375, 0.375), (-1.0, 0.875, 0.375), (-0.375, 1.0, -0.875), (-0.375, 1.0, -0.375), (-0.875, 1.0, -0.375), (-0.375, 1.0, 0.125), (-0.375, 1.0, 0.625), (-0.875, 1.0, 0.625), (0.625, 1.0, 0.125), (0.625, 1.0, 0.625), (0.125, 1.0, 0.625), (0.625, 1.0, -0.875), (0.625, 1.0, -0.375), (0.125, 1.0, -0.375), (-1.0, 0.375, -0.125), (-1.0, 0.375, -0.625), (-1.0, 0.875, -0.625), (-1.0, -0.625, -0.125), (-1.0, -0.625, -0.625), (-1.0, -0.125, -0.625), (-1.0, -0.625, 0.875), (-1.0, -0.625, 0.375), (-1.0, -0.125, 0.375), (-0.375, -1.0, -0.125), (-0.375, -1.0, -0.625), (-0.875, -1.0, -0.625), (0.625, -1.0, -0.125), (0.625, -1.0, -0.625), (0.125, -1.0, -0.625), (0.625, -1.0, 0.875), (0.625, -1.0, 0.375), (0.125, -1.0, 0.375), (1.0, -0.375, -0.125), (1.0, -0.375, -0.625), (1.0, -0.875, -0.625), (1.0, 0.625, -0.125), (1.0, 0.625, -0.625), (1.0, 0.125, -0.625), (1.0, 0.625, 0.875), (1.0, 0.625, 0.375), (1.0, 0.125, 0.375), (0.125, -0.375, 1.0), (0.625, -0.375, 1.0), (0.625, -0.875, 1.0), (0.125, 0.625, 1.0), (0.625, 0.625, 1.0), (0.625, 0.125, 1.0), (-0.875, 0.625, 1.0), (-0.375, 0.625, 1.0), (-0.375, 0.125, 1.0), (-0.375, 0.125, -1.0), (-0.375, 0.625, -1.0), (-0.875, 0.625, -1.0), (0.625, 0.125, -1.0), (0.625, 0.625, -1.0), (0.125, 0.625, -1.0), (0.625, -0.875, -1.0), (0.625, -0.375, -1.0), (0.125, -0.375, -1.0), (0.125, -0.875, -1.0), (0.125, 0.125, -1.0), (-0.875, 0.125, -1.0), (0.125, 0.125, 1.0), (0.125, -0.875, 1.0), (1.0, 0.125, 0.875), (1.0, 0.125, -0.125), (1.0, -0.875, -0.125), (0.125, -1.0, 0.875), (0.125, -1.0, -0.125), (-0.875, -1.0, -0.125), (-1.0, -0.125, 0.875), (-1.0, -0.125, -0.125), (-1.0, 0.875, -0.125), (0.125, 1.0, -0.875), (0.125, 1.0, 0.125), (-0.875, 1.0, 0.125), (-0.875, 1.0, -0.875), (-1.0, 0.875, 0.875), (-0.875, -1.0, 0.875), (1.0, -0.875, 0.875), (-0.875, -0.875, 1.0), (-0.875, -0.875, -1.0), (1.0, -0.875, 3.487), (1.0, -1.0, 3.487), (-0.875, 1.0, 3.487), (-1.0, 1.0, 3.487), (-0.875, -1.0, 3.487), (-1.0, -1.0, 3.487), (-1.0, 0.875, 3.487), (1.0, 0.125, 3.487), (1.0, -5.364e-07, 3.487), (0.125, 1.0, 3.487), (2.384e-07, 1.0, 3.487), (0.125, -1.0, 3.487), (-5.364e-07, -1.0, 3.487), (-1.0, -0.125, 3.487), (-1.0, 1.788e-07, 3.487), (-4.88e-07, -0.875, 3.487), (-1.006e-07, 0.125, 3.487), (-1.49e-07, -1.788e-07, 3.487), (0.875, -4.917e-07, 3.487), (-0.125, -1.341e-07, 3.487), (1.0, -0.375, 3.487), (1.0, -0.5, 3.487), (-0.375, 1.0, 3.487), (-0.5, 1.0, 3.487), (-0.375, -1.0, 3.487), (-0.5, -1.0, 3.487), (-1.0, 0.375, 3.487), (-1.0, 0.5, 3.487), (1.0, 0.625, 3.487), (1.0, 0.5, 3.487), (0.625, 1.0, 3.487), (0.5, 1.0, 3.487), (0.625, -1.0, 3.487), (0.5, -1.0, 3.487), (-2.943e-07, -0.375, 3.487), (-3.427e-07, -0.5, 3.487), (0.375, -3.129e-07, 3.487), (0.5, -3.576e-07, 3.487), (-0.625, 4.47e-08, 3.487), (-0.5, 0.0, 3.487), (-0.5, 0.125, 3.487), (-0.125, 0.5, 3.487), (4.47e-08, 0.5, 3.487), (-0.625, 0.5, 3.487), (-0.5, 0.5, 3.487), (0.5, 0.125, 3.487), (0.5, 0.625, 3.487), (0.5, 0.5, 3.487), (0.875, 0.5, 3.487), (0.375, 0.5, 3.487), (0.5, -0.875, 3.487), (0.5, -0.375, 3.487), (0.5, -0.5, 3.487), (0.875, -0.5, 3.487), (0.375, -0.5, 3.487), (-0.5, -0.875, 3.487), (-0.5, -0.375, 3.487), (-0.5, -0.5, 3.487), (-0.125, -0.5, 3.487), (-0.625, -0.5, 3.487), (1.0, -0.625, 3.487), (1.0, -0.75, 3.487), (-0.625, 1.0, 3.487), (-0.75, 1.0, 3.487), (-0.625, -1.0, 3.487), (-0.75, -1.0, 3.487), (-1.0, 0.625, 3.487), (-1.0, 0.75, 3.487), (1.0, 0.375, 3.487), (1.0, 0.25, 3.487), (0.375, 1.0, 3.487), (0.25, 1.0, 3.487), (0.375, -1.0, 3.487), (0.25, -1.0, 3.487), (-1.0, -0.375, 3.487), (-1.0, -0.25, 3.487), (-3.912e-07, -0.625, 3.487), (-4.396e-07, -0.75, 3.487), (0.625, -4.023e-07, 3.487), (0.75, -4.47e-07, 3.487), (-0.375, -4.47e-08, 3.487), (-0.25, -8.941e-08, 3.487), (1.0, -0.125, 3.487), (1.0, -0.25, 3.487), (-0.125, 1.0, 3.487), (-0.25, 1.0, 3.487), (-0.125, -1.0, 3.487), (-0.25, -1.0, 3.487), (-1.0, 0.125, 3.487), (-1.0, 0.25, 3.487), (1.0, 0.875, 3.487), (1.0, 0.75, 3.487), (0.875, 1.0, 3.487), (0.75, 1.0, 3.487), (0.875, -1.0, 3.487), (0.75, -1.0, 3.487), (-1.0, -0.875, 3.487), (-1.0, -0.75, 3.487), (-1.974e-07, -0.125, 3.487), (-2.459e-07, -0.25, 3.487), (0.125, -2.235e-07, 3.487), (0.25, -2.682e-07, 3.487), (-0.875, 1.341e-07, 3.487), (-0.75, 8.941e-08, 3.487), (-0.5, 0.875, 3.487), (-0.5, 0.75, 3.487), (-0.375, 0.5, 3.487), (-0.25, 0.5, 3.487), (0.5, 0.375, 3.487), (0.5, 0.25, 3.487), (0.625, 0.5, 3.487), (0.75, 0.5, 3.487), (0.125, 0.5, 3.487), (0.25, 0.5, 3.487), (0.5, -0.625, 3.487), (0.5, -0.75, 3.487), (0.5, -0.125, 3.487), (0.5, -0.25, 3.487), (0.625, -0.5, 3.487), (0.75, -0.5, 3.487), (-0.5, -0.625, 3.487), (-0.5, -0.75, 3.487), (-0.5, -0.125, 3.487), (-0.5, -0.25, 3.487), (-0.375, -0.5, 3.487), (-0.25, -0.5, 3.487), (-0.75, -0.125, 3.487), (-0.75, -0.25, 3.487), (-0.625, -0.25, 3.487), (-0.875, -0.25, 3.487), (-0.25, -0.375, 3.487), (-0.25, -0.125, 3.487), (-0.25, -0.25, 3.487), (-0.125, -0.25, 3.487), (-0.375, -0.25, 3.487), (-0.25, -0.875, 3.487), (-0.25, -0.625, 3.487), (-0.25, -0.75, 3.487), (-0.125, -0.75, 3.487), (0.25, -0.375, 3.487), (0.25, -0.5, 3.487), (0.25, -0.125, 3.487), (0.25, -0.25, 3.487), (0.375, -0.25, 3.487), (0.125, -0.25, 3.487), (0.75, -0.375, 3.487), (0.75, -0.125, 3.487), (0.75, -0.25, 3.487), (0.875, -0.25, 3.487), (0.625, -0.25, 3.487), (0.75, -0.875, 3.487), (0.75, -0.625, 3.487), (0.75, -0.75, 3.487), (0.875, -0.75, 3.487), (0.625, -0.75, 3.487), (0.375, 0.75, 3.487), (0.5, 0.75, 3.487), (0.125, 0.75, 3.487), (0.25, 0.75, 3.487), (0.75, 0.625, 3.487), (0.875, 0.75, 3.487), (0.625, 0.75, 3.487), (0.75, 0.75, 3.487), (0.75, 0.125, 3.487), (0.75, 0.375, 3.487), (0.75, 0.25, 3.487), (0.875, 0.25, 3.487), (0.625, 0.25, 3.487), (-0.75, 0.625, 3.487), (-0.75, 0.5, 3.487), (-0.125, 0.75, 3.487), (1.416e-07, 0.75, 3.487), (-0.125, 0.25, 3.487), (-5.215e-08, 0.25, 3.487), (-0.375, 0.25, 3.487), (-0.25, 0.25, 3.487), (-0.75, 0.125, 3.487), (-0.625, 0.25, 3.487), (-0.5, 0.25, 3.487), (-0.875, 0.25, 3.487), (-0.75, 0.25, 3.487), (0.25, 0.125, 3.487), (0.25, 0.375, 3.487), (0.25, 0.25, 3.487), (0.375, 0.25, 3.487), (0.125, 0.25, 3.487), (0.25, -0.875, 3.487), (0.25, -0.625, 3.487), (0.25, -0.75, 3.487), (0.375, -0.75, 3.487), (0.125, -0.75, 3.487), (-0.75, -0.875, 3.487), (-0.75, -0.625, 3.487), (-0.75, -0.75, 3.487), (-0.625, -0.75, 3.487), (-1.0, -0.625, 3.487), (9.313e-08, 0.625, 3.487), (-0.5, 0.625, 3.487), (-0.75, -0.5, 3.487), (-1.0, -0.5, 3.487), (-3.725e-09, 0.375, 3.487), (1.0, 1.0, 3.487), (1.9e-07, 0.875, 3.487), (-0.5, 0.375, 3.487), (-0.875, 0.5, 3.487), (0.5, 0.875, 3.487), (-0.875, -0.5, 3.487), (-0.75, -0.375, 3.487), (-0.375, -0.75, 3.487), (0.25, 0.625, 3.487), (0.25, 0.875, 3.487), (0.75, 0.875, 3.487), (-0.75, 0.75, 3.487), (-0.75, 0.875, 3.487), (-0.625, 0.75, 3.487), (-0.875, 0.75, 3.487), (-0.25, 0.75, 3.487), (-0.25, 0.625, 3.487), (-0.25, 0.875, 3.487), (-0.375, 0.75, 3.487), (-0.25, 0.125, 3.487), (-0.25, 0.375, 3.487), (-0.75, 0.375, 3.487), (-0.875, -0.75, 3.487), (-0.875, -0.625, 3.487), (-0.625, -0.625, 3.487), (-0.625, -0.875, 3.487), (0.125, -0.625, 3.487), (0.375, -0.625, 3.487), (0.375, -0.875, 3.487), (0.125, 0.375, 3.487), (0.375, 0.375, 3.487), (0.375, 0.125, 3.487), (-0.875, 0.375, 3.487), (-0.625, 0.375, 3.487), (-0.625, 0.125, 3.487), (-0.375, 0.375, 3.487), (-0.125, 0.375, 3.487), (-0.125, 0.125, 3.487), (-0.375, 0.875, 3.487), (-0.125, 0.875, 3.487), (-0.125, 0.625, 3.487), (-0.875, 0.875, 3.487), (-0.625, 0.875, 3.487), (-0.625, 0.625, 3.487), (0.625, 0.375, 3.487), (0.875, 0.375, 3.487), (0.875, 0.125, 3.487), (0.625, 0.875, 3.487), (0.875, 0.875, 3.487), (0.875, 0.625, 3.487), (0.125, 0.875, 3.487), (0.375, 0.875, 3.487), (0.375, 0.625, 3.487), (0.625, -0.625, 3.487), (0.875, -0.625, 3.487), (0.875, -0.875, 3.487), (0.625, -0.125, 3.487), (0.875, -0.125, 3.487), (0.875, -0.375, 3.487), (0.125, -0.125, 3.487), (0.375, -0.125, 3.487), (0.375, -0.375, 3.487), (-0.375, -0.625, 3.487), (-0.125, -0.625, 3.487), (-0.125, -0.875, 3.487), (-0.375, -0.125, 3.487), (-0.125, -0.125, 3.487), (-0.125, -0.375, 3.487), (-0.875, -0.125, 3.487), (-0.625, -0.125, 3.487), (-0.625, -0.375, 3.487), (-0.875, -0.375, 3.487), (-0.375, -0.375, 3.487), (-0.375, -0.875, 3.487), (0.625, -0.375, 3.487), (0.625, -0.875, 3.487), (0.125, 0.625, 3.487), (0.625, 0.625, 3.487), (0.625, 0.125, 3.487), (-0.875, 0.625, 3.487), (-0.375, 0.625, 3.487), (-0.375, 0.125, 3.487), (-0.875, 0.125, 3.487), (0.125, 0.125, 3.487), (0.125, -0.875, 3.487), (-0.875, -0.875, 3.487)], [], [(1527, 387, 2, 641), (989, 1264, 1782, 1679), (1525, 392, 5, 388), (1524, 394, 6, 390), (1523, 395, 7, 391), (1522, 385, 3, 643), (1521, 408, 15, 631), (1520, 409, 20, 650), (1519, 397, 9, 651), (1518, 412, 15, 403), (1517, 413, 21, 654), (1516, 407, 19, 655), (1515, 416, 14, 402), (1514, 417, 22, 658), (1513, 406, 18, 659), (1512, 420, 12, 400), (1511, 421, 23, 662), (1510, 404, 16, 663), (1420, 760, 1650, 1794), (1508, 425, 24, 666), (157, 635, 1616, 1617), (1507, 428, 13, 629), (1506, 429, 25, 669), (1505, 399, 11, 670), (1504, 480, 73, 623), (1503, 481, 74, 673), (1502, 447, 41, 674), (1501, 484, 72, 622), (1500, 485, 75, 677), (1499, 477, 71, 678), (1498, 488, 31, 581), (1497, 489, 76, 681), (1496, 476, 70, 682), (1495, 492, 69, 619), (1494, 493, 77, 685), (596, 46, 1557, 1596), (1492, 496, 68, 618), (1491, 497, 78, 689), (1490, 473, 67, 690), (156, 634, 1614, 1615), (349, 1008, 1745, 1744), (1487, 472, 66, 694), (1486, 504, 65, 615), (1485, 505, 80, 697), (1484, 452, 46, 698), (1483, 508, 64, 614), (1482, 509, 81, 701), (1481, 469, 63, 702), (1480, 512, 42, 448), (1479, 513, 82, 705), (1478, 468, 62, 706), (1477, 516, 61, 611), (1476, 517, 83, 709), (1475, 454, 48, 710), (1474, 520, 60, 610), (1473, 521, 84, 713), (1472, 465, 59, 714), (1471, 524, 44, 450), (1470, 525, 85, 717), (1469, 464, 58, 718), (1468, 528, 57, 607), (1467, 529, 86, 721), (1466, 455, 49, 722), (1465, 532, 56, 606), (1464, 533, 87, 725), (1463, 461, 55, 726), (1462, 536, 45, 451), (1461, 537, 88, 729), (1460, 460, 54, 730), (1459, 540, 53, 603), (1458, 541, 89, 733), (1457, 445, 39, 734), (1456, 544, 52, 602), (1455, 545, 90, 737), (1454, 457, 51, 738), (1453, 548, 33, 583), (1452, 549, 91, 741), (1451, 456, 50, 742), (1450, 552, 45, 595), (1449, 553, 92, 745), (1448, 433, 27, 746), (1447, 556, 33, 439), (1446, 557, 93, 749), (1445, 443, 37, 750), (1444, 560, 32, 438), (1443, 561, 94, 753), (1442, 442, 36, 754), (1441, 564, 30, 436), (1440, 565, 95, 757), (1439, 440, 34, 758), (24, 425, 1544, 1545), (619, 1420, 1794, 1608), (633, 155, 1613, 1612), (1436, 572, 43, 593), (1435, 573, 97, 765), (1434, 435, 29, 766), (1433, 767, 288, 575), (1432, 768, 289, 769), (1431, 627, 149, 770), (1430, 771, 287, 574), (1429, 772, 290, 773), (1428, 764, 286, 774), (1427, 775, 115, 401), (1426, 776, 291, 777), (1425, 763, 285, 778), (1424, 779, 284, 571), (992, 1263, 1781, 1737), (154, 632, 1610, 1611), (1422, 781, 283, 570), (1421, 782, 292, 783), (1006, 348, 1740, 1742), (1419, 784, 1663, 1793), (492, 1495, 1810, 1568), (424, 1419, 1793, 1543), (1416, 788, 281, 567), (1415, 789, 294, 790), (1414, 632, 154, 791), (1413, 792, 280, 566), (1412, 793, 295, 794), (1411, 756, 279, 795), (1410, 796, 150, 628), (1409, 797, 296, 798), (1408, 755, 278, 799), (1407, 800, 277, 563), (1406, 801, 297, 802), (1405, 634, 156, 803), (1404, 804, 276, 562), (1403, 805, 298, 806), (1402, 752, 275, 807), (1401, 808, 152, 630), (1400, 809, 299, 810), (1399, 751, 274, 811), (1398, 812, 273, 559), (1397, 813, 300, 814), (1396, 635, 157, 815), (1395, 816, 272, 558), (1394, 817, 301, 818), (1393, 748, 271, 819), (1392, 820, 153, 631), (1391, 821, 302, 822), (1390, 747, 270, 823), (1389, 824, 269, 555), (1388, 825, 303, 826), (1387, 625, 147, 827), (1386, 828, 268, 554), (1385, 829, 304, 830), (1384, 744, 267, 831), (1383, 832, 117, 403), (1382, 833, 305, 834), (1381, 743, 266, 835), (1380, 836, 265, 551), (1379, 837, 306, 838), (1378, 648, 170, 839), (1377, 840, 264, 550), (1376, 841, 307, 842), (1375, 740, 263, 843), (1374, 844, 105, 391), (1373, 845, 308, 846), (1372, 739, 262, 847), (1371, 848, 261, 547), (1370, 849, 309, 850), (1369, 649, 171, 851), (1368, 852, 260, 546), (1367, 853, 310, 854), (1366, 736, 259, 855), (1365, 856, 124, 410), (1364, 857, 311, 858), (1363, 735, 258, 859), (1362, 860, 257, 543), (1361, 861, 312, 862), (1360, 637, 159, 863), (1359, 864, 256, 542), (1358, 865, 313, 866), (1357, 732, 255, 867), (1356, 868, 125, 411), (1355, 869, 314, 870), (1354, 731, 254, 871), (1353, 872, 253, 539), (1352, 873, 315, 874), (1351, 652, 174, 875), (1350, 876, 252, 538), (1349, 877, 316, 878), (1348, 728, 251, 879), (1347, 880, 165, 643), (1346, 881, 317, 882), (1345, 727, 250, 883), (1344, 884, 249, 535), (1343, 885, 318, 886), (1342, 653, 175, 887), (1341, 888, 248, 534), (1340, 889, 319, 890), (1339, 724, 247, 891), (1338, 892, 128, 414), (1337, 893, 320, 894), (1336, 723, 246, 895), (1335, 896, 245, 531), (1334, 897, 321, 898), (1333, 647, 169, 899), (1332, 900, 244, 530), (1331, 901, 322, 902), (1330, 720, 243, 903), (1329, 904, 129, 415), (1328, 905, 323, 906), (1327, 719, 242, 907), (1326, 908, 241, 527), (1325, 909, 324, 910), (1324, 656, 178, 911), (1323, 912, 240, 526), (1322, 913, 325, 914), (1321, 716, 239, 915), (1320, 916, 164, 642), (1319, 917, 326, 918), (1318, 715, 238, 919), (1317, 920, 237, 523), (1316, 921, 327, 922), (1315, 657, 179, 923), (1314, 924, 236, 522), (1313, 925, 328, 926), (1312, 712, 235, 927), (1311, 928, 132, 418), (1310, 929, 329, 930), (1309, 711, 234, 931), (1308, 932, 233, 519), (1307, 933, 330, 934), (1306, 646, 168, 935), (1305, 936, 232, 518), (1304, 937, 331, 938), (1303, 708, 231, 939), (1302, 940, 133, 419), (1301, 941, 332, 942), (1300, 707, 230, 943), (1299, 944, 229, 515), (1298, 945, 333, 946), (1297, 660, 182, 947), (1296, 948, 228, 514), (1295, 949, 334, 950), (1294, 704, 227, 951), (1293, 952, 162, 640), (1292, 953, 335, 954), (1291, 703, 226, 955), (1290, 956, 225, 511), (1289, 957, 336, 958), (1288, 661, 183, 959), (1287, 960, 224, 510), (1286, 961, 337, 962), (1285, 700, 223, 963), (1284, 964, 136, 422), (1283, 965, 338, 966), (1282, 699, 222, 967), (1281, 968, 221, 507), (1280, 969, 339, 970), (1279, 644, 166, 971), (1278, 972, 220, 506), (1277, 973, 340, 974), (1276, 696, 219, 975), (1275, 976, 137, 423), (1274, 977, 341, 978), (1273, 695, 218, 979), (348, 1004, 1696, 1740), (1271, 981, 342, 982), (1495, 1012, 1748, 1810), (1269, 984, 216, 502), (1268, 985, 343, 986), (1267, 692, 215, 987), (1263, 499, 1577, 1781), (1265, 989, 344, 990), (210, 1003, 1695, 1637), (1263, 992, 213, 499), (1262, 993, 345, 994), (1261, 665, 187, 995), (1260, 996, 212, 498), (1259, 997, 346, 998), (1258, 688, 211, 999), (79, 693, 1646, 1580), (1256, 1001, 347, 1002), (993, 1262, 1780, 1738), (692, 68, 1565, 1644), (1253, 1005, 348, 1006), (1262, 688, 1733, 1780), (1251, 1008, 208, 494), (1250, 1009, 349, 1010), (1418, 785, 1664, 1792), (1248, 1012, 141, 427), (1247, 1013, 350, 1014), (1246, 683, 206, 1015), (1245, 1016, 205, 491), (1244, 1017, 351, 1018), (1243, 667, 190, 1019), (1242, 1020, 204, 490), (1241, 1021, 352, 1022), (1240, 680, 203, 1023), (1239, 1024, 103, 389), (1238, 1025, 353, 1026), (1237, 679, 202, 1027), (1236, 1028, 201, 487), (1235, 1029, 354, 1030), (1234, 668, 191, 1031), (1233, 1032, 200, 486), (1232, 1033, 355, 1034), (1231, 676, 199, 1035), (1230, 1036, 144, 430), (1229, 1037, 356, 1038), (1228, 675, 198, 1039), (1227, 1040, 197, 483), (1226, 1041, 357, 1042), (1225, 639, 161, 1043), (1224, 1044, 196, 482), (1223, 1045, 358, 1046), (1222, 672, 195, 1047), (1221, 1048, 145, 431), (1220, 1049, 359, 1050), (1219, 671, 194, 1051), (1218, 1052, 193, 479), (1217, 1053, 360, 1054), (1216, 591, 113, 1055), (1215, 1056, 192, 478), (1214, 1057, 361, 1058), (1213, 621, 143, 1059), (1212, 1060, 151, 437), (1211, 1061, 362, 1062), (1210, 620, 142, 1063), (1209, 1064, 189, 475), (1208, 1065, 363, 1066), (1001, 212, 1639, 1692), (1206, 1068, 188, 474), (1205, 1069, 364, 1070), (1204, 617, 139, 1071), (493, 1494, 1809, 1725), (587, 37, 1555, 1594), (690, 67, 1570, 1640), (1200, 1076, 185, 471), (1199, 1077, 366, 1078), (1198, 596, 118, 1079), (1197, 1080, 184, 470), (1196, 1081, 367, 1082), (1195, 613, 135, 1083), (1194, 1084, 114, 592), (1193, 1085, 368, 1086), (1192, 612, 134, 1087), (1191, 1088, 181, 467), (1190, 1089, 369, 1090), (1189, 598, 120, 1091), (1188, 1092, 180, 466), (1187, 1093, 370, 1094), (1186, 609, 131, 1095), (1185, 1096, 116, 594), (1184, 1097, 371, 1098), (1183, 608, 130, 1099), (1182, 1100, 177, 463), (1181, 1101, 372, 1102), (1180, 599, 121, 1103), (1179, 1104, 176, 462), (1178, 1105, 373, 1106), (1177, 605, 127, 1107), (1176, 1108, 117, 595), (1175, 1109, 374, 1110), (1174, 604, 126, 1111), (1173, 1112, 173, 459), (1172, 1113, 375, 1114), (1171, 589, 111, 1115), (1170, 1116, 172, 458), (1169, 1117, 376, 1118), (1168, 601, 123, 1119), (1167, 1120, 153, 439), (1166, 1121, 377, 1122), (1165, 600, 122, 1123), (1164, 1124, 165, 451), (1163, 1125, 378, 1126), (1162, 577, 99, 1127), (1161, 1128, 105, 583), (1160, 1129, 379, 1130), (1159, 587, 109, 1131), (1158, 1132, 104, 582), (1157, 1133, 380, 1134), (1156, 586, 108, 1135), (1155, 1136, 102, 580), (1154, 1137, 381, 1138), (1153, 584, 106, 1139), (570, 1418, 1792, 1586), (1142, 282, 1649, 1722), (586, 36, 1553, 1592), (1150, 1144, 163, 449), (1149, 1145, 383, 1146), (1148, 579, 101, 1147), (1145, 1148, 1147, 383), (288, 766, 1148, 1145), (766, 29, 579, 1148), (763, 1149, 1146, 285), (97, 575, 1149, 763), (575, 288, 1145, 1149), (572, 1150, 449, 43), (285, 1146, 1150, 572), (1146, 383, 1144, 1150), (1141, 1151, 1143, 382), (284, 762, 1151, 1141), (762, 49, 455, 1151), (1494, 1011, 1747, 1809), (665, 1261, 1779, 1730), (1141, 382, 1721, 1720), (35, 585, 1590, 1551), (282, 1142, 1152, 568), (1142, 382, 1140, 1152), (1137, 1153, 1139, 381), (281, 758, 1153, 1137), (758, 34, 584, 1153), (755, 1154, 1138, 278), (95, 567, 1154, 755), (567, 281, 1137, 1154), (564, 1155, 580, 30), (278, 1138, 1155, 564), (1138, 381, 1136, 1155), (1133, 1156, 1135, 380), (277, 754, 1156, 1133), (754, 36, 586, 1156), (751, 1157, 1134, 274), (94, 563, 1157, 751), (563, 277, 1133, 1157), (560, 1158, 582, 32), (274, 1134, 1158, 560), (1134, 380, 1132, 1158), (1129, 1159, 1131, 379), (273, 750, 1159, 1129), (750, 37, 587, 1159), (747, 1160, 1130, 270), (93, 559, 1160, 747), (559, 273, 1129, 1160), (556, 1161, 583, 33), (270, 1130, 1161, 556), (1130, 379, 1128, 1161), (1125, 1162, 1127, 378), (269, 746, 1162, 1125), (746, 27, 577, 1162), (743, 1163, 1126, 266), (92, 555, 1163, 743), (555, 269, 1125, 1163), (552, 1164, 451, 45), (266, 1126, 1164, 552), (1126, 378, 1124, 1164), (1121, 1165, 1123, 377), (265, 742, 1165, 1121), (742, 50, 600, 1165), (739, 1166, 1122, 262), (91, 551, 1166, 739), (551, 265, 1121, 1166), (548, 1167, 439, 33), (262, 1122, 1167, 548), (1122, 377, 1120, 1167), (1117, 1168, 1119, 376), (261, 738, 1168, 1117), (738, 51, 601, 1168), (735, 1169, 1118, 258), (90, 547, 1169, 735), (547, 261, 1117, 1169), (544, 1170, 458, 52), (258, 1118, 1170, 544), (1118, 376, 1116, 1170), (1113, 1171, 1115, 375), (257, 734, 1171, 1113), (734, 39, 589, 1171), (731, 1172, 1114, 254), (89, 543, 1172, 731), (543, 257, 1113, 1172), (540, 1173, 459, 53), (254, 1114, 1173, 540), (1114, 375, 1112, 1173), (1109, 1174, 1111, 374), (253, 730, 1174, 1109), (730, 54, 604, 1174), (727, 1175, 1110, 250), (88, 539, 1175, 727), (539, 253, 1109, 1175), (536, 1176, 595, 45), (250, 1110, 1176, 536), (1110, 374, 1108, 1176), (1105, 1177, 1107, 373), (249, 726, 1177, 1105), (726, 55, 605, 1177), (723, 1178, 1106, 246), (87, 535, 1178, 723), (535, 249, 1105, 1178), (532, 1179, 462, 56), (246, 1106, 1179, 532), (1106, 373, 1104, 1179), (1101, 1180, 1103, 372), (245, 722, 1180, 1101), (722, 49, 599, 1180), (719, 1181, 1102, 242), (86, 531, 1181, 719), (531, 245, 1101, 1181), (528, 1182, 463, 57), (242, 1102, 1182, 528), (1102, 372, 1100, 1182), (1097, 1183, 1099, 371), (241, 718, 1183, 1097), (718, 58, 608, 1183), (715, 1184, 1098, 238), (85, 527, 1184, 715), (527, 241, 1097, 1184), (524, 1185, 594, 44), (238, 1098, 1185, 524), (1098, 371, 1096, 1185), (1093, 1186, 1095, 370), (237, 714, 1186, 1093), (714, 59, 609, 1186), (711, 1187, 1094, 234), (84, 523, 1187, 711), (523, 237, 1093, 1187), (520, 1188, 466, 60), (234, 1094, 1188, 520), (1094, 370, 1092, 1188), (1089, 1189, 1091, 369), (233, 710, 1189, 1089), (710, 48, 598, 1189), (707, 1190, 1090, 230), (83, 519, 1190, 707), (519, 233, 1089, 1190), (516, 1191, 467, 61), (230, 1090, 1191, 516), (1090, 369, 1088, 1191), (1085, 1192, 1087, 368), (229, 706, 1192, 1085), (706, 62, 612, 1192), (703, 1193, 1086, 226), (82, 515, 1193, 703), (515, 229, 1085, 1193), (512, 1194, 592, 42), (226, 1086, 1194, 512), (1086, 368, 1084, 1194), (1081, 1195, 1083, 367), (225, 702, 1195, 1081), (702, 63, 613, 1195), (699, 1196, 1082, 222), (81, 511, 1196, 699), (511, 225, 1081, 1196), (508, 1197, 470, 64), (222, 1082, 1197, 508), (1082, 367, 1080, 1197), (1077, 1198, 1079, 366), (221, 698, 1198, 1077), (698, 46, 596, 1198), (695, 1199, 1078, 218), (80, 507, 1199, 695), (507, 221, 1077, 1199), (504, 1200, 471, 65), (218, 1078, 1200, 504), (1078, 366, 1076, 1200), (1261, 993, 1738, 1779), (217, 694, 1201, 1073), (694, 66, 616, 1201), (1417, 759, 1648, 1791), (79, 503, 1202, 691), (503, 217, 1073, 1202), (1066, 1209, 1763, 1705), (214, 1074, 1203, 500), (1074, 365, 1072, 1203), (584, 34, 1549, 1588), (687, 78, 1575, 1636), (996, 346, 1690, 1687), (1209, 475, 1566, 1763), (282, 787, 1736, 1649), (499, 213, 1069, 1205), (995, 187, 1699, 1685), (210, 1070, 1206, 496), (1070, 364, 1068, 1206), (1065, 1207, 1067, 363), (209, 686, 1207, 1065), (1065, 1208, 1762, 1750), (683, 1208, 1066, 206), (1493, 1007, 1743, 1808), (685, 77, 1572, 1634), (293, 786, 1666, 1665), (787, 1417, 1791, 1736), (1066, 363, 1064, 1209), (1061, 1210, 1063, 362), (205, 682, 1210, 1061), (682, 70, 620, 1210), (679, 1211, 1062, 202), (76, 491, 1211, 679), (491, 205, 1061, 1211), (488, 1212, 437, 31), (202, 1062, 1212, 488), (1062, 362, 1060, 1212), (1057, 1213, 1059, 361), (201, 678, 1213, 1057), (678, 71, 621, 1213), (675, 1214, 1058, 198), (75, 487, 1214, 675), (487, 201, 1057, 1214), (484, 1215, 478, 72), (198, 1058, 1215, 484), (1058, 361, 1056, 1215), (1053, 1216, 1055, 360), (197, 674, 1216, 1053), (674, 41, 591, 1216), (671, 1217, 1054, 194), (74, 483, 1217, 671), (483, 197, 1053, 1217), (480, 1218, 479, 73), (194, 1054, 1218, 480), (1054, 360, 1052, 1218), (1049, 1219, 1051, 359), (196, 673, 1219, 1049), (673, 74, 671, 1219), (621, 1220, 1050, 143), (71, 482, 1220, 621), (482, 196, 1049, 1220), (429, 1221, 431, 25), (143, 1050, 1221, 429), (1050, 359, 1048, 1221), (1045, 1222, 1047, 358), (146, 432, 1222, 1045), (432, 26, 672, 1222), (668, 1223, 1046, 191), (8, 624, 1223, 668), (624, 146, 1045, 1223), (477, 1224, 482, 71), (191, 1046, 1224, 477), (1046, 358, 1044, 1224), (1041, 1225, 1043, 357), (98, 384, 1225, 1041), (384, 1, 639, 1225), (672, 1226, 1042, 195), (26, 576, 1226, 672), (576, 98, 1041, 1226), (481, 1227, 483, 74), (195, 1042, 1227, 481), (1042, 357, 1040, 1227), (1037, 1228, 1039, 356), (200, 677, 1228, 1037), (677, 75, 675, 1228), (589, 1229, 1038, 111), (39, 486, 1229, 589), (486, 200, 1037, 1229), (397, 1230, 430, 9), (111, 1038, 1230, 397), (1038, 356, 1036, 1230), (1033, 1231, 1035, 355), (158, 444, 1231, 1033), (444, 38, 676, 1231), (637, 1232, 1034, 159), (0, 636, 1232, 637), (636, 158, 1033, 1232), (445, 1233, 486, 39), (159, 1034, 1233, 445), (1034, 355, 1032, 1233), (1029, 1234, 1031, 354), (110, 396, 1234, 1029), (396, 8, 668, 1234), (676, 1235, 1030, 199), (38, 588, 1235, 676), (588, 110, 1029, 1235), (485, 1236, 487, 75), (199, 1030, 1236, 485), (1030, 354, 1028, 1236), (1025, 1237, 1027, 353), (204, 681, 1237, 1025), (681, 76, 679, 1237), (577, 1238, 1026, 99), (27, 490, 1238, 577), (490, 204, 1025, 1238), (385, 1239, 389, 3), (99, 1026, 1239, 385), (1026, 353, 1024, 1239), (1021, 1240, 1023, 352), (144, 622, 1240, 1021), (622, 72, 680, 1240), (625, 1241, 1022, 147), (9, 430, 1241, 625), (430, 144, 1021, 1241), (433, 1242, 490, 27), (147, 1022, 1242, 433), (1022, 352, 1020, 1242), (1017, 1243, 1019, 351), (192, 669, 1243, 1017), (669, 25, 667, 1243), (680, 1244, 1018, 203), (72, 478, 1244, 680), (478, 192, 1017, 1244), (489, 1245, 491, 76), (203, 1018, 1245, 489), (1018, 351, 1016, 1245), (1013, 1246, 1015, 350), (994, 345, 1686, 1683), (1208, 683, 1731, 1762), (617, 1247, 1014, 139), (686, 1493, 1808, 1732), (141, 619, 1608, 1609), (998, 1260, 1778, 1688), (618, 140, 1607, 1606), (1000, 1492, 1807, 1691), (1009, 1249, 1011, 349), (1260, 498, 1576, 1778), (214, 991, 1682, 1643), (665, 1250, 1010, 187), (17, 633, 1250, 665), (997, 1259, 1777, 1739), (473, 1251, 494, 67), (1492, 618, 1606, 1807), (19, 407, 1541, 1542), (1005, 1252, 1007, 348), (782, 141, 1609, 1659), (472, 186, 1627, 1562), (684, 1253, 1006, 207), (1207, 686, 1732, 1761), (18, 406, 1539, 1540), (493, 1254, 495, 77), (207, 1006, 1254, 493), (781, 292, 1660, 1658), (1067, 1207, 1761, 1707), (405, 17, 1538, 1537), (689, 78, 687, 1255), (1259, 998, 1688, 1777), (999, 1491, 1806, 1689), (498, 212, 1001, 1256), (16, 404, 1535, 1536), (688, 1258, 1776, 1733), (1002, 347, 1000, 1257), (997, 1258, 999, 346), (496, 1206, 1760, 1573), (1491, 689, 1638, 1806), (1258, 997, 1739, 1776), (780, 189, 1631, 1654), (1438, 568, 1583, 1802), (473, 1490, 1805, 1724), (784, 1438, 1802, 1663), (998, 346, 996, 1260), (993, 1261, 995, 345), (984, 343, 1675, 1673), (1206, 474, 1564, 1760), (688, 1262, 994, 211), (571, 284, 1726, 1587), (1490, 992, 1737, 1805), (186, 983, 1672, 1627), (1257, 1000, 1691, 1775), (503, 79, 1580, 1582), (499, 1205, 1759, 1577), (216, 693, 1264, 989), (693, 79, 691, 1264), (1489, 500, 1578, 1804), (1002, 1257, 1775, 1694), (502, 216, 989, 1265), (1205, 1070, 1712, 1759), (106, 990, 1266, 392), (990, 344, 988, 1266), (988, 1489, 1804, 1678), (140, 618, 1267, 985), (618, 68, 692, 1267), (617, 1204, 1758, 1728), (7, 395, 1534, 1531), (426, 140, 985, 1268), (1488, 501, 1579, 1803), (6, 394, 1532, 1533), (986, 343, 984, 1269), (498, 1256, 1774, 1576), (188, 666, 1270, 981), (666, 24, 664, 1270), (350, 1015, 1702, 1703), (1437, 779, 1735, 1800), (474, 188, 981, 1271), (1204, 1071, 1713, 1758), (393, 7, 1531, 1530), (982, 342, 980, 1272), (977, 1273, 979, 341), (220, 697, 1273, 977), (697, 80, 695, 1273), (613, 1274, 978, 135), (63, 506, 1274, 613), (506, 220, 977, 1274), (421, 1275, 423, 23), (135, 978, 1275, 421), (978, 341, 976, 1275), (973, 1276, 975, 340), (148, 434, 1276, 973), (434, 28, 696, 1276), (661, 1277, 974, 183), (10, 626, 1277, 661), (626, 148, 973, 1277), (469, 1278, 506, 63), (183, 974, 1278, 469), (974, 340, 972, 1278), (969, 1279, 971, 339), (100, 386, 1279, 969), (386, 4, 644, 1279), (696, 1280, 970, 219), (28, 578, 1280, 696), (578, 100, 969, 1280), (505, 1281, 507, 80), (219, 970, 1281, 505), (970, 339, 968, 1281), (965, 1282, 967, 338), (224, 701, 1282, 965), (701, 81, 699, 1282), (588, 1283, 966, 110), (38, 510, 1283, 588), (510, 224, 965, 1283), (396, 1284, 422, 8), (110, 966, 1284, 396), (966, 338, 964, 1284), (961, 1285, 963, 337), (160, 446, 1285, 961), (446, 40, 700, 1285), (636, 1286, 962, 158), (0, 638, 1286, 636), (638, 160, 961, 1286), (444, 1287, 510, 38), (158, 962, 1287, 444), (962, 337, 960, 1287), (957, 1288, 959, 336), (112, 398, 1288, 957), (398, 10, 661, 1288), (700, 1289, 958, 223), (40, 590, 1289, 700), (590, 112, 957, 1289), (509, 1290, 511, 81), (223, 958, 1290, 509), (958, 336, 956, 1290), (953, 1291, 955, 335), (228, 705, 1291, 953), (705, 82, 703, 1291), (576, 1292, 954, 98), (26, 514, 1292, 576), (514, 228, 953, 1292), (384, 1293, 640, 1), (98, 954, 1293, 384), (954, 335, 952, 1293), (949, 1294, 951, 334), (136, 614, 1294, 949), (614, 64, 704, 1294), (624, 1295, 950, 146), (8, 422, 1295, 624), (422, 136, 949, 1295), (432, 1296, 514, 26), (146, 950, 1296, 432), (950, 334, 948, 1296), (945, 1297, 947, 333), (184, 662, 1297, 945), (662, 23, 660, 1297), (704, 1298, 946, 227), (64, 470, 1298, 704), (470, 184, 945, 1298), (513, 1299, 515, 82), (227, 946, 1299, 513), (946, 333, 944, 1299), (941, 1300, 943, 332), (232, 709, 1300, 941), (709, 83, 707, 1300), (609, 1301, 942, 131), (59, 518, 1301, 609), (518, 232, 941, 1301), (417, 1302, 419, 22), (131, 942, 1302, 417), (942, 332, 940, 1302), (937, 1303, 939, 331), (150, 436, 1303, 937), (436, 30, 708, 1303), (657, 1304, 938, 179), (12, 628, 1304, 657), (628, 150, 937, 1304), (465, 1305, 518, 59), (179, 938, 1305, 465), (938, 331, 936, 1305), (933, 1306, 935, 330), (102, 388, 1306, 933), (388, 5, 646, 1306), (708, 1307, 934, 231), (30, 580, 1307, 708), (580, 102, 933, 1307), (517, 1308, 519, 83), (231, 934, 1308, 517), (934, 330, 932, 1308), (929, 1309, 931, 329), (236, 713, 1309, 929), (713, 84, 711, 1309), (591, 1310, 930, 113), (41, 522, 1310, 591), (522, 236, 929, 1310), (399, 1311, 418, 11), (113, 930, 1311, 399), (930, 329, 928, 1311), (925, 1312, 927, 328), (162, 448, 1312, 925), (448, 42, 712, 1312), (639, 1313, 926, 161), (1, 640, 1313, 639), (640, 162, 925, 1313), (447, 1314, 522, 41), (161, 926, 1314, 447), (926, 328, 924, 1314), (921, 1315, 923, 327), (114, 400, 1315, 921), (400, 12, 657, 1315), (712, 1316, 922, 235), (42, 592, 1316, 712), (592, 114, 921, 1316), (521, 1317, 523, 84), (235, 922, 1317, 521), (922, 327, 920, 1317), (917, 1318, 919, 326), (240, 717, 1318, 917), (717, 85, 715, 1318), (579, 1319, 918, 101), (29, 526, 1319, 579), (526, 240, 917, 1319), (387, 1320, 642, 2), (101, 918, 1320, 387), (918, 326, 916, 1320), (913, 1321, 915, 325), (132, 610, 1321, 913), (610, 60, 716, 1321), (627, 1322, 914, 149), (11, 418, 1322, 627), (418, 132, 913, 1322), (435, 1323, 526, 29), (149, 914, 1323, 435), (914, 325, 912, 1323), (909, 1324, 911, 324), (180, 658, 1324, 909), (658, 22, 656, 1324), (716, 1325, 910, 239), (60, 466, 1325, 716), (466, 180, 909, 1325), (525, 1326, 527, 85), (239, 910, 1326, 525), (910, 324, 908, 1326), (905, 1327, 907, 323), (244, 721, 1327, 905), (721, 86, 719, 1327), (605, 1328, 906, 127), (55, 530, 1328, 605), (530, 244, 905, 1328), (413, 1329, 415, 21), (127, 906, 1329, 413), (906, 323, 904, 1329), (901, 1330, 903, 322), (152, 438, 1330, 901), (438, 32, 720, 1330), (653, 1331, 902, 175), (14, 630, 1331, 653), (630, 152, 901, 1331), (461, 1332, 530, 55), (175, 902, 1332, 461), (902, 322, 900, 1332), (897, 1333, 899, 321), (104, 390, 1333, 897), (390, 6, 647, 1333), (720, 1334, 898, 243), (32, 582, 1334, 720), (582, 104, 897, 1334), (529, 1335, 531, 86), (243, 898, 1335, 529), (898, 321, 896, 1335), (893, 1336, 895, 320), (248, 725, 1336, 893), (725, 87, 723, 1336), (593, 1337, 894, 115), (43, 534, 1337, 593), (534, 248, 893, 1337), (401, 1338, 414, 13), (115, 894, 1338, 401), (894, 320, 892, 1338), (889, 1339, 891, 319), (164, 450, 1339, 889), (450, 44, 724, 1339), (641, 1340, 890, 163), (2, 642, 1340, 641), (642, 164, 889, 1340), (449, 1341, 534, 43), (163, 890, 1341, 449), (890, 319, 888, 1341), (885, 1342, 887, 318), (116, 402, 1342, 885), (402, 14, 653, 1342), (724, 1343, 886, 247), (44, 594, 1343, 724), (594, 116, 885, 1343), (533, 1344, 535, 87), (247, 886, 1344, 533), (886, 318, 884, 1344), (881, 1345, 883, 317), (252, 729, 1345, 881), (729, 88, 727, 1345), (581, 1346, 882, 103), (31, 538, 1346, 581), (538, 252, 881, 1346), (389, 1347, 643, 3), (103, 882, 1347, 389), (882, 317, 880, 1347), (877, 1348, 879, 316), (128, 606, 1348, 877), (606, 56, 728, 1348), (629, 1349, 878, 151), (13, 414, 1349, 629), (414, 128, 877, 1349), (437, 1350, 538, 31), (151, 878, 1350, 437), (878, 316, 876, 1350), (873, 1351, 875, 315), (176, 654, 1351, 873), (654, 21, 652, 1351), (728, 1352, 874, 251), (56, 462, 1352, 728), (462, 176, 873, 1352), (537, 1353, 539, 88), (251, 874, 1353, 537), (874, 315, 872, 1353), (869, 1354, 871, 314), (256, 733, 1354, 869), (733, 89, 731, 1354), (601, 1355, 870, 123), (51, 542, 1355, 601), (542, 256, 869, 1355), (409, 1356, 411, 20), (123, 870, 1356, 409), (870, 314, 868, 1356), (865, 1357, 867, 313), (112, 590, 1357, 865), (590, 40, 732, 1357), (649, 1358, 866, 171), (10, 398, 1358, 649), (398, 112, 865, 1358), (457, 1359, 542, 51), (171, 866, 1359, 457), (866, 313, 864, 1359), (861, 1360, 863, 312), (160, 638, 1360, 861), (638, 0, 637, 1360), (732, 1361, 862, 255), (40, 446, 1361, 732), (446, 160, 861, 1361), (541, 1362, 543, 89), (255, 862, 1362, 541), (862, 312, 860, 1362), (857, 1363, 859, 311), (260, 737, 1363, 857), (737, 90, 735, 1363), (597, 1364, 858, 119), (47, 546, 1364, 597), (546, 260, 857, 1364), (405, 1365, 410, 17), (119, 858, 1365, 405), (858, 311, 856, 1365), (853, 1366, 855, 310), (100, 578, 1366, 853), (578, 28, 736, 1366), (645, 1367, 854, 167), (4, 386, 1367, 645), (386, 100, 853, 1367), (453, 1368, 546, 47), (167, 854, 1368, 453), (854, 310, 852, 1368), (849, 1369, 851, 309), (148, 626, 1369, 849), (626, 10, 649, 1369), (736, 1370, 850, 259), (28, 434, 1370, 736), (434, 148, 849, 1370), (545, 1371, 547, 90), (259, 850, 1371, 545), (850, 309, 848, 1371), (845, 1372, 847, 308), (264, 741, 1372, 845), (741, 91, 739, 1372), (585, 1373, 846, 107), (35, 550, 1373, 585), (550, 264, 845, 1373), (393, 1374, 391, 7), (107, 846, 1374, 393), (846, 308, 844, 1374), (841, 1375, 843, 307), (124, 602, 1375, 841), (602, 52, 740, 1375), (633, 1376, 842, 155), (17, 410, 1376, 633), (410, 124, 841, 1376), (441, 1377, 550, 35), (155, 842, 1377, 441), (842, 307, 840, 1377), (837, 1378, 839, 306), (172, 650, 1378, 837), (650, 20, 648, 1378), (740, 1379, 838, 263), (52, 458, 1379, 740), (458, 172, 837, 1379), (549, 1380, 551, 91), (263, 838, 1380, 549), (838, 306, 836, 1380), (833, 1381, 835, 305), (268, 745, 1381, 833), (745, 92, 743, 1381), (600, 1382, 834, 122), (50, 554, 1382, 600), (554, 268, 833, 1382), (408, 1383, 403, 15), (122, 834, 1383, 408), (834, 305, 832, 1383), (829, 1384, 831, 304), (125, 603, 1384, 829), (603, 53, 744, 1384), (648, 1385, 830, 170), (20, 411, 1385, 648), (411, 125, 829, 1385), (456, 1386, 554, 50), (170, 830, 1386, 456), (830, 304, 828, 1386), (825, 1387, 827, 303), (173, 651, 1387, 825), (651, 9, 625, 1387), (744, 1388, 826, 267), (53, 459, 1388, 744), (459, 173, 825, 1388), (553, 1389, 555, 92), (267, 826, 1389, 553), (826, 303, 824, 1389), (821, 1390, 823, 302), (272, 749, 1390, 821), (749, 93, 747, 1390), (604, 1391, 822, 126), (54, 558, 1391, 604), (558, 272, 821, 1391), (412, 1392, 631, 15), (126, 822, 1392, 412), (822, 302, 820, 1392), (817, 1393, 819, 301), (129, 607, 1393, 817), (607, 57, 748, 1393), (652, 1394, 818, 174), (21, 415, 1394, 652), (415, 129, 817, 1394), (460, 1395, 558, 54), (174, 818, 1395, 460), (818, 301, 816, 1395), (813, 1396, 815, 300), (177, 655, 1396, 813), (655, 19, 635, 1396), (748, 1397, 814, 271), (57, 463, 1397, 748), (463, 177, 813, 1397), (557, 1398, 559, 93), (271, 814, 1398, 557), (814, 300, 812, 1398), (809, 1399, 811, 299), (276, 753, 1399, 809), (753, 94, 751, 1399), (608, 1400, 810, 130), (58, 562, 1400, 608), (562, 276, 809, 1400), (416, 1401, 630, 14), (130, 810, 1401, 416), (810, 299, 808, 1401), (805, 1402, 807, 298), (133, 611, 1402, 805), (611, 61, 752, 1402), (656, 1403, 806, 178), (22, 419, 1403, 656), (419, 133, 805, 1403), (464, 1404, 562, 58), (178, 806, 1404, 464), (806, 298, 804, 1404), (801, 1405, 803, 297), (181, 659, 1405, 801), (659, 18, 634, 1405), (752, 1406, 802, 275), (61, 467, 1406, 752), (467, 181, 801, 1406), (561, 1407, 563, 94), (275, 802, 1407, 561), (802, 297, 800, 1407), (797, 1408, 799, 296), (280, 757, 1408, 797), (757, 95, 755, 1408), (612, 1409, 798, 134), (62, 566, 1409, 612), (566, 280, 797, 1409), (420, 1410, 628, 12), (134, 798, 1410, 420), (798, 296, 796, 1410), (793, 1411, 795, 295), (137, 615, 1411, 793), (615, 65, 756, 1411), (660, 1412, 794, 182), (23, 423, 1412, 660), (423, 137, 793, 1412), (468, 1413, 566, 62), (182, 794, 1413, 468), (794, 295, 792, 1413), (789, 1414, 791, 294), (185, 663, 1414, 789), (663, 16, 632, 1414), (756, 1415, 790, 279), (65, 471, 1415, 756), (471, 185, 789, 1415), (565, 1416, 567, 95), (279, 790, 1416, 565), (790, 294, 788, 1416), (785, 1417, 787, 293), (283, 761, 1417, 785), (761, 96, 759, 1417), (1256, 1002, 1694, 1774), (139, 1014, 1700, 1701), (570, 283, 785, 1418), (78, 497, 1574, 1575), (138, 786, 1419, 424), (786, 293, 784, 1419), (1203, 1072, 1714, 1757), (987, 1488, 1803, 1677), (619, 69, 760, 1420), (5, 392, 1528, 1529), (1255, 687, 1636, 1773), (427, 141, 782, 1421), (68, 496, 1573, 1565), (762, 1437, 1800, 1734), (783, 292, 781, 1422), (500, 1203, 1757, 1578), (17, 665, 1730, 1538), (77, 495, 1571, 1572), (121, 599, 1602, 1603), (69, 475, 1423, 760), (475, 189, 780, 1423), (569, 1424, 571, 96), (664, 24, 1545, 1626), (689, 1255, 1773, 1638), (776, 1425, 778, 291), (287, 765, 1425, 776), (765, 97, 763, 1425), (620, 1426, 777, 142), (70, 574, 1426, 620), (574, 287, 776, 1426), (428, 1427, 401, 13), (142, 777, 1427, 428), (777, 291, 775, 1427), (772, 1428, 774, 290), (145, 623, 1428, 772), (623, 73, 764, 1428), (667, 1429, 773, 190), (25, 431, 1429, 667), (431, 145, 772, 1429), (476, 1430, 574, 70), (190, 773, 1430, 476), (773, 290, 771, 1430), (768, 1431, 770, 289), (193, 670, 1431, 768), (670, 11, 627, 1431), (764, 1432, 769, 286), (73, 479, 1432, 764), (479, 193, 768, 1432), (573, 1433, 575, 97), (286, 769, 1433, 573), (769, 289, 767, 1433), (767, 1434, 766, 288), (289, 770, 1434, 767), (770, 149, 435, 1434), (771, 1435, 765, 287), (290, 774, 1435, 771), (774, 286, 573, 1435), (775, 1436, 593, 115), (291, 778, 1436, 775), (778, 285, 572, 1436), (779, 1437, 762, 284), (67, 494, 1569, 1570), (120, 598, 1600, 1601), (455, 169, 1625, 1723), (187, 1010, 1698, 1699), (597, 119, 1599, 1598), (454, 168, 1623, 1560), (293, 787, 1438, 784), (787, 282, 568, 1438), (788, 1439, 758, 281), (294, 791, 1439, 788), (791, 154, 440, 1439), (792, 1440, 757, 280), (295, 795, 1440, 792), (795, 279, 565, 1440), (796, 1441, 436, 150), (296, 799, 1441, 796), (799, 278, 564, 1441), (800, 1442, 754, 277), (297, 803, 1442, 800), (803, 156, 442, 1442), (804, 1443, 753, 276), (298, 807, 1443, 804), (807, 275, 561, 1443), (808, 1444, 438, 152), (299, 811, 1444, 808), (811, 274, 560, 1444), (812, 1445, 750, 273), (300, 815, 1445, 812), (815, 157, 443, 1445), (816, 1446, 749, 272), (301, 819, 1446, 816), (819, 271, 557, 1446), (820, 1447, 439, 153), (302, 823, 1447, 820), (823, 270, 556, 1447), (824, 1448, 746, 269), (303, 827, 1448, 824), (827, 147, 433, 1448), (828, 1449, 745, 268), (304, 831, 1449, 828), (831, 267, 553, 1449), (832, 1450, 595, 117), (305, 835, 1450, 832), (835, 266, 552, 1450), (836, 1451, 742, 265), (306, 839, 1451, 836), (839, 170, 456, 1451), (840, 1452, 741, 264), (307, 843, 1452, 840), (843, 263, 549, 1452), (844, 1453, 583, 105), (308, 847, 1453, 844), (847, 262, 548, 1453), (848, 1454, 738, 261), (309, 851, 1454, 848), (851, 171, 457, 1454), (852, 1455, 737, 260), (310, 855, 1455, 852), (855, 259, 545, 1455), (856, 1456, 602, 124), (311, 859, 1456, 856), (859, 258, 544, 1456), (860, 1457, 734, 257), (312, 863, 1457, 860), (863, 159, 445, 1457), (864, 1458, 733, 256), (313, 867, 1458, 864), (867, 255, 541, 1458), (868, 1459, 603, 125), (314, 871, 1459, 868), (871, 254, 540, 1459), (872, 1460, 730, 253), (315, 875, 1460, 872), (875, 174, 460, 1460), (876, 1461, 729, 252), (316, 879, 1461, 876), (879, 251, 537, 1461), (880, 1462, 451, 165), (317, 883, 1462, 880), (883, 250, 536, 1462), (884, 1463, 726, 249), (318, 887, 1463, 884), (887, 175, 461, 1463), (888, 1464, 725, 248), (319, 891, 1464, 888), (891, 247, 533, 1464), (892, 1465, 606, 128), (320, 895, 1465, 892), (895, 246, 532, 1465), (896, 1466, 722, 245), (321, 899, 1466, 896), (899, 169, 455, 1466), (900, 1467, 721, 244), (322, 903, 1467, 900), (903, 243, 529, 1467), (904, 1468, 607, 129), (323, 907, 1468, 904), (907, 242, 528, 1468), (908, 1469, 718, 241), (324, 911, 1469, 908), (911, 178, 464, 1469), (912, 1470, 717, 240), (325, 915, 1470, 912), (915, 239, 525, 1470), (916, 1471, 450, 164), (326, 919, 1471, 916), (919, 238, 524, 1471), (920, 1472, 714, 237), (327, 923, 1472, 920), (923, 179, 465, 1472), (924, 1473, 713, 236), (328, 927, 1473, 924), (927, 235, 521, 1473), (928, 1474, 610, 132), (329, 931, 1474, 928), (931, 234, 520, 1474), (932, 1475, 710, 233), (330, 935, 1475, 932), (935, 168, 454, 1475), (936, 1476, 709, 232), (331, 939, 1476, 936), (939, 231, 517, 1476), (940, 1477, 611, 133), (332, 943, 1477, 940), (943, 230, 516, 1477), (944, 1478, 706, 229), (333, 947, 1478, 944), (947, 182, 468, 1478), (948, 1479, 705, 228), (334, 951, 1479, 948), (951, 227, 513, 1479), (952, 1480, 448, 162), (335, 955, 1480, 952), (955, 226, 512, 1480), (956, 1481, 702, 225), (336, 959, 1481, 956), (959, 183, 469, 1481), (960, 1482, 701, 224), (337, 963, 1482, 960), (963, 223, 509, 1482), (964, 1483, 614, 136), (338, 967, 1483, 964), (967, 222, 508, 1483), (968, 1484, 698, 221), (339, 971, 1484, 968), (971, 166, 452, 1484), (972, 1485, 697, 220), (340, 975, 1485, 972), (975, 219, 505, 1485), (976, 1486, 615, 137), (341, 979, 1486, 976), (979, 218, 504, 1486), (980, 1487, 694, 217), (342, 983, 1487, 980), (983, 186, 472, 1487), (1202, 1073, 1715, 1756), (138, 1075, 1718, 1605), (987, 215, 501, 1488), (69, 492, 1568, 1567), (344, 991, 1489, 988), (991, 214, 500, 1489), (992, 1490, 690, 213), (118, 596, 1596, 1597), (167, 453, 1558, 1621), (691, 1202, 1756, 1642), (365, 1074, 1717, 1716), (999, 211, 497, 1491), (452, 166, 1619, 1556), (347, 1003, 1492, 1000), (1003, 210, 496, 1492), (1004, 1493, 686, 209), (348, 1007, 1493, 1004), (1254, 1006, 1742, 1772), (1008, 1494, 685, 208), (349, 1011, 1494, 1008), (495, 1254, 1772, 1571), (1012, 1495, 619, 141), (49, 762, 1734, 1727), (1201, 616, 1604, 1755), (1016, 1496, 682, 205), (351, 1019, 1496, 1016), (1019, 190, 476, 1496), (1020, 1497, 681, 204), (352, 1023, 1497, 1020), (1023, 203, 489, 1497), (1024, 1498, 581, 103), (353, 1027, 1498, 1024), (1027, 202, 488, 1498), (1028, 1499, 678, 201), (354, 1031, 1499, 1028), (1031, 191, 477, 1499), (1032, 1500, 677, 200), (355, 1035, 1500, 1032), (1035, 199, 485, 1500), (1036, 1501, 622, 144), (356, 1039, 1501, 1036), (1039, 198, 484, 1501), (1040, 1502, 674, 197), (357, 1043, 1502, 1040), (1043, 161, 447, 1502), (1044, 1503, 673, 196), (358, 1047, 1503, 1044), (1047, 195, 481, 1503), (1048, 1504, 623, 145), (359, 1051, 1504, 1048), (1051, 194, 480, 1504), (1052, 1505, 670, 193), (360, 1055, 1505, 1052), (1055, 113, 399, 1505), (1056, 1506, 669, 192), (361, 1059, 1506, 1056), (1059, 143, 429, 1506), (1060, 1507, 629, 151), (362, 1063, 1507, 1060), (1063, 142, 428, 1507), (1005, 1253, 1771, 1741), (96, 761, 1652, 1585), (1073, 1201, 1755, 1715), (1253, 684, 1632, 1771), (1004, 209, 1697, 1696), (1071, 139, 425, 1508), (1069, 213, 1641, 1710), (365, 1075, 1509, 1072), (1075, 138, 424, 1509), (1076, 1510, 663, 185), (366, 1079, 1510, 1076), (1079, 118, 404, 1510), (1080, 1511, 662, 184), (367, 1083, 1511, 1080), (1083, 135, 421, 1511), (1084, 1512, 400, 114), (368, 1087, 1512, 1084), (1087, 134, 420, 1512), (1088, 1513, 659, 181), (369, 1091, 1513, 1088), (1091, 120, 406, 1513), (1092, 1514, 658, 180), (370, 1095, 1514, 1092), (1095, 131, 417, 1514), (1096, 1515, 402, 116), (371, 1099, 1515, 1096), (1099, 130, 416, 1515), (1100, 1516, 655, 177), (372, 1103, 1516, 1100), (1103, 121, 407, 1516), (1104, 1517, 654, 176), (373, 1107, 1517, 1104), (1107, 127, 413, 1517), (1108, 1518, 403, 117), (374, 1111, 1518, 1108), (1111, 126, 412, 1518), (1112, 1519, 651, 173), (375, 1115, 1519, 1112), (1115, 111, 397, 1519), (1116, 1520, 650, 172), (376, 1119, 1520, 1116), (1119, 123, 409, 1520), (1120, 1521, 631, 153), (377, 1123, 1521, 1120), (1123, 122, 408, 1521), (1124, 1522, 643, 165), (378, 1127, 1522, 1124), (1127, 99, 385, 1522), (1128, 1523, 391, 105), (379, 1131, 1523, 1128), (1131, 109, 395, 1523), (1132, 1524, 390, 104), (380, 1135, 1524, 1132), (1135, 108, 394, 1524), (1136, 1525, 388, 102), (381, 1139, 1525, 1136), (1139, 106, 392, 1525), (759, 96, 1585, 1648), (382, 1143, 1526, 1140), (1003, 347, 1693, 1695), (1144, 1527, 641, 163), (383, 1147, 1527, 1144), (1147, 101, 387, 1527), (1814, 1624, 1533, 1532), (1813, 1543, 1540, 1539), (1811, 1616, 1542, 1630), (1808, 1594, 1555, 1732), (1804, 1578, 1561, 1560), (1803, 1579, 1580, 1646), (1802, 1583, 1553, 1552), (1801, 1584, 1585, 1652), (1800, 1602, 1727, 1734), (1798, 1654, 1655, 1656), (1797, 1541, 1603, 1657), (1794, 1650, 1651, 1662), (1793, 1663, 1615, 1614), (1792, 1664, 1665, 1666), (1791, 1648, 1649, 1736), (1790, 1667, 1668, 1582), (1788, 1626, 1627, 1672), (1784, 1678, 1623, 1622), (1782, 1642, 1643, 1682), (1775, 1691, 1607, 1546), (1773, 1636, 1637, 1695), (1772, 1696, 1697, 1571), (1770, 1534, 1595, 1743), (1767, 1632, 1633, 1747), (1761, 1554, 1617, 1707), (1757, 1714, 1601, 1600), (1756, 1715, 1716, 1717), (1755, 1604, 1605, 1718), (1754, 1719, 1593, 1592), (1753, 1720, 1721, 1722), (1752, 1723, 1625, 1751), (1648, 1753, 1722, 1649), (1585, 1587, 1753, 1648), (1587, 1726, 1720, 1753), (1583, 1754, 1592, 1553), (1715, 1755, 1718, 1716), (1642, 1756, 1717, 1643), (1578, 1757, 1600, 1561), (1710, 1758, 1713, 1711), (1641, 1640, 1758, 1710), (1640, 1570, 1728, 1758), (1636, 1759, 1712, 1637), (1575, 1577, 1759, 1636), (1573, 1760, 1564, 1565), (1732, 1555, 1554, 1761), (1572, 1571, 1762, 1731), (1571, 1697, 1750, 1762), (1568, 1763, 1566, 1567), (1706, 1705, 1763, 1568), (1635, 1634, 1764, 1749), (1634, 1572, 1731, 1764), (1570, 1569, 1765, 1728), (1569, 1635, 1749, 1765), (1544, 1766, 1547, 1545), (1701, 1700, 1766, 1544), (1700, 1703, 1748, 1766), (1613, 1550, 1767, 1746), (1550, 1551, 1632, 1767), (1612, 1613, 1746, 1768), (1699, 1698, 1769, 1724), (1698, 1744, 1745, 1769), (1591, 1530, 1770, 1741), (1530, 1531, 1534, 1770), (1551, 1590, 1771, 1632), (1590, 1591, 1741, 1771), (1742, 1740, 1696, 1772), (1692, 1773, 1695, 1693), (1639, 1638, 1773, 1692), (1596, 1774, 1694, 1597), (1557, 1576, 1774, 1596), (1535, 1775, 1546, 1536), (1597, 1694, 1775, 1535), (1621, 1558, 1776, 1739), (1558, 1559, 1733, 1776), (1618, 1777, 1688, 1619), (1729, 1620, 1777, 1618), (1620, 1621, 1739, 1777), (1556, 1778, 1576, 1557), (1619, 1688, 1778, 1556), (1599, 1537, 1779, 1738), (1537, 1538, 1730, 1779), (1559, 1598, 1780, 1733), (1598, 1599, 1738, 1780), (1574, 1781, 1577, 1575), (1684, 1683, 1781, 1574), (1683, 1686, 1737, 1781), (1679, 1782, 1682, 1680), (1588, 1783, 1681, 1589), (1549, 1581, 1783, 1588), (1528, 1784, 1622, 1529), (1674, 1785, 1677, 1675), (1610, 1786, 1676, 1611), (1536, 1546, 1786, 1610), (1548, 1787, 1581, 1549), (1611, 1676, 1787, 1548), (1669, 1788, 1672, 1670), (1644, 1789, 1671, 1645), (1565, 1564, 1789, 1644), (1579, 1790, 1582, 1580), (1645, 1671, 1790, 1579), (1604, 1792, 1666, 1605), (1563, 1586, 1792, 1604), (1543, 1793, 1614, 1540), (1659, 1794, 1662, 1660), (1609, 1608, 1794, 1659), (1626, 1795, 1661, 1627), (1545, 1547, 1795, 1626), (1562, 1796, 1586, 1563), (1627, 1661, 1796, 1562), (1654, 1797, 1657, 1655), (1631, 1630, 1797, 1654), (1630, 1542, 1541, 1797), (1650, 1798, 1656, 1651), (1651, 1656, 1799, 1584), (1656, 1655, 1735, 1799), (1655, 1657, 1800, 1735), (1657, 1603, 1602, 1800), (1658, 1801, 1652, 1653), (1660, 1662, 1801, 1658), (1662, 1651, 1584, 1801), (1663, 1802, 1552, 1615), (1673, 1803, 1646, 1647), (1675, 1677, 1803, 1673), (1678, 1804, 1560, 1623), (1686, 1685, 1805, 1737), (1685, 1699, 1724, 1805), (1687, 1806, 1638, 1639), (1690, 1689, 1806, 1687), (1691, 1807, 1606, 1607), (1743, 1595, 1594, 1808), (1747, 1633, 1725, 1809), (1703, 1702, 1810, 1748), (1702, 1706, 1568, 1810), (1704, 1811, 1630, 1631), (1708, 1707, 1811, 1704), (1707, 1617, 1616, 1811), (1709, 1812, 1628, 1629), (1711, 1713, 1812, 1709), (1714, 1813, 1539, 1601), (1719, 1814, 1532, 1593), (1751, 1625, 1624, 1814), (47, 597, 1598, 1559), (1010, 349, 1744, 1698), (207, 493, 1725, 1633), (1421, 783, 1661, 1795), (1264, 691, 1642, 1782), (598, 48, 1561, 1600), (494, 208, 1635, 1569), (427, 1421, 1795, 1547), (1265, 990, 1681, 1783), (599, 49, 1727, 1602), (502, 1265, 1783, 1581), (497, 211, 1684, 1574), (1014, 350, 1703, 1700), (107, 393, 1530, 1591), (1422, 570, 1586, 1796), (1015, 206, 1706, 1702), (394, 108, 1593, 1532), (783, 1422, 1796, 1661), (395, 109, 1595, 1534), (392, 1266, 1784, 1528), (501, 215, 1645, 1579), (166, 644, 1618, 1619), (1266, 988, 1678, 1784), (645, 167, 1621, 1620), (1267, 987, 1677, 1785), (217, 503, 1582, 1668), (168, 646, 1622, 1623), (169, 647, 1624, 1625), (985, 1267, 1785, 1674), (34, 440, 1548, 1549), (1268, 986, 1676, 1786), (441, 35, 1551, 1550), (760, 1423, 1798, 1650), (426, 1268, 1786, 1546), (36, 442, 1552, 1553), (404, 118, 1597, 1535), (1423, 780, 1654, 1798), (189, 1064, 1704, 1631), (37, 443, 1554, 1555), (119, 405, 1537, 1599), (1526, 1143, 1751, 1814), (406, 120, 1601, 1539), (206, 1066, 1705, 1706), (1140, 1526, 1814, 1719), (1269, 502, 1581, 1787), (407, 121, 1603, 1541), (1424, 569, 1584, 1799), (363, 1067, 1707, 1708), (986, 1269, 1787, 1676), (616, 66, 1563, 1604), (779, 1424, 1799, 1735), (188, 1068, 1709, 1629), (364, 1069, 1710, 1711), (1070, 210, 1637, 1712), (761, 283, 1653, 1652), (981, 1270, 1788, 1669), (1270, 664, 1626, 1788), (46, 452, 1556, 1557), (1074, 214, 1643, 1717), (1271, 982, 1671, 1789), (453, 47, 1559, 1558), (1075, 365, 1716, 1718), (474, 1271, 1789, 1564), (48, 454, 1560, 1561), (284, 1141, 1720, 1726), (382, 1142, 1722, 1721), (666, 188, 1629, 1628), (982, 1272, 1790, 1671), (1246, 1013, 1749, 1764), (1272, 980, 1667, 1790), (683, 1246, 1764, 1731), (632, 16, 1536, 1610), (980, 217, 1668, 1667), (1247, 617, 1728, 1765), (425, 139, 1701, 1544), (342, 981, 1669, 1670), (1013, 1247, 1765, 1749), (634, 18, 1540, 1614), (140, 426, 1546, 1607), (569, 96, 1585, 1584), (1248, 427, 1547, 1766), (635, 19, 1542, 1616), (983, 342, 1670, 1672), (96, 571, 1587, 1585), (216, 984, 1673, 1647), (343, 985, 1674, 1675), (1012, 1248, 1766, 1748), (1011, 1249, 1767, 1747), (1249, 1009, 1746, 1767), (283, 781, 1658, 1653), (344, 989, 1679, 1680), (66, 472, 1562, 1563), (292, 782, 1659, 1660), (990, 106, 1589, 1681), (1143, 1151, 1752, 1751), (991, 344, 1680, 1682), (1250, 633, 1612, 1768), (644, 4, 1729, 1618), (475, 69, 1567, 1566), (1508, 666, 1628, 1812), (4, 645, 1620, 1729), (1071, 1508, 1812, 1713), (1009, 1250, 1768, 1746), (1151, 455, 1723, 1752), (646, 5, 1529, 1622), (785, 293, 1665, 1664), (684, 207, 1633, 1632), (211, 994, 1683, 1684), (647, 6, 1533, 1624), (786, 138, 1605, 1666), (208, 685, 1634, 1635), (345, 995, 1685, 1686), (440, 154, 1611, 1548), (212, 996, 1687, 1639), (1251, 473, 1724, 1769), (155, 441, 1550, 1613), (106, 584, 1588, 1589), (1008, 1251, 1769, 1745), (442, 156, 1615, 1552), (585, 107, 1591, 1590), (1072, 1509, 1813, 1714), (1007, 1252, 1770, 1743), (1064, 363, 1708, 1704), (443, 157, 1617, 1554), (108, 586, 1592, 1593), (346, 999, 1689, 1690), (1509, 424, 1543, 1813), (209, 1065, 1750, 1697), (213, 690, 1640, 1641), (109, 587, 1594, 1595), (1252, 1005, 1741, 1770), (568, 1152, 1754, 1583), (347, 1001, 1692, 1693), (1152, 1140, 1719, 1754), (215, 692, 1644, 1645), (1068, 364, 1711, 1709), (693, 216, 1647, 1646)])
me_cube.materials.append(mat_material)
me_cube.use_remesh_preserve_volume = False
me_cube.use_remesh_preserve_attributes = False
me_cube.use_mirror_vertex_groups = False
me_cube.update()

# ---- objects
ob_cube = bpy.data.objects.new('Cube', me_cube)
ob_lamp = bpy.data.objects.new('Lamp', light_lamp)
ob_camera = bpy.data.objects.new('Camera', cam_camera)

# ---- transforms, parenting, visibility, modifiers, constraints
ob_cube.location = (0.0, 0.0, 0.0)
ob_cube.scale = (10.0, 10.0, 1.0)
ob_cube.lock_rotations_4d = False
ob_cube.empty_display_type = 'ARROWS'
ob_cube.lineart.crease_threshold = 0.0
ob_lamp.location = (4.076, 1.005, 5.904)
ob_lamp.rotation_euler = (0.6503, 0.05522, 1.866)
ob_lamp.lock_rotations_4d = False
ob_lamp.empty_display_type = 'ARROWS'
ob_lamp.color = (0.0, 0.0, 0.0, 0.0)
ob_lamp.lineart.crease_threshold = 0.0
ob_camera.location = (7.481, -6.508, 5.344)
ob_camera.rotation_euler = (1.109, 0.01082, 0.8149)
ob_camera.lock_rotations_4d = False
ob_camera.empty_display_type = 'ARROWS'
ob_camera.color = (0.0, 0.0, 0.0, 0.0)
ob_camera.display_type = 'WIRE'
ob_camera.lineart.crease_threshold = 0.0

# ---- collection membership
col_collection_1.objects.link(ob_cube)
col_collection_1.objects.link(ob_lamp)
col_collection_1.objects.link(ob_camera)

# ---- scene / render settings (as saved in the file)
scene.camera = ob_camera
scene.frame_start = 1; scene.frame_end = 250; scene.frame_set(1)
scene.render.engine = 'BLENDER_EEVEE_NEXT'
scene.render.resolution_percentage = 50
scene.render.dither_intensity = 0.0
scene.cycles.use_denoising = False
scene.cycles.samples = 128
scene.cycles.sampling_pattern = 'TABULATED_SOBOL'
scene.cycles.light_sampling_threshold = 0.0
scene.cycles.use_adaptive_sampling = False
scene.cycles.use_light_tree = False
scene.cycles.blur_glossy = 0.0
scene.cycles.sample_clamp_indirect = 0.0
scene.view_settings.view_transform = 'Standard'
bpy.context.view_layer.update()
